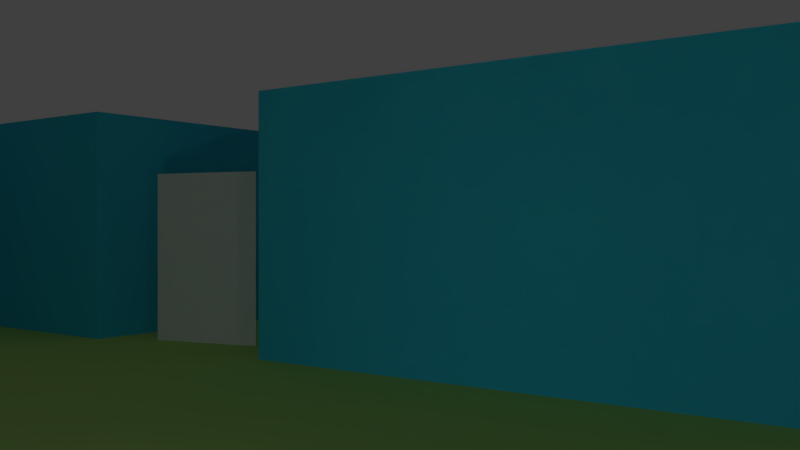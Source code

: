 # Source: level1.blend  (saved by Blender 2.78.0; exported with 4.5.12 LTS)
import bpy
from mathutils import Matrix  # noqa: F401  (used for matrix-valued properties, if any)

bpy.ops.wm.read_factory_settings(use_empty=True)
scene = bpy.context.scene
scene.name = 'Scene'

# ---- collections
col_collection_1 = bpy.data.collections.new('Collection 1'); scene.collection.children.link(col_collection_1)
col_collection_2 = bpy.data.collections.new('Collection 2'); scene.collection.children.link(col_collection_2)
col_collection_2.hide_render = True
col_collection_2.hide_viewport = True

# ---- materials (node trees are filled in below, after node groups)
mat_female_zombie_material = bpy.data.materials.new('female_zombie_material')
mat_female_zombie_material.alpha_threshold = 0.0
mat_female_zombie_material.use_transparent_shadow = False
mat_female_zombie_material.roughness = 0.5
mat_male_zombie_material = bpy.data.materials.new('male_zombie_material')
mat_male_zombie_material.alpha_threshold = 0.0
mat_male_zombie_material.use_transparent_shadow = False
mat_male_zombie_material.roughness = 0.5
mat_floor_outside = bpy.data.materials.new('floor_outside')
mat_floor_outside.alpha_threshold = 0.0
mat_floor_outside.use_transparent_shadow = False
mat_floor_outside.diffuse_color = (0.07324, 0.07324, 0.07324, 1.0)
mat_floor_outside.specular_color = (0.0, 0.0, 0.0)
mat_floor_outside.roughness = 0.5
mat_walls = bpy.data.materials.new('walls')
mat_walls.alpha_threshold = 0.0
mat_walls.use_transparent_shadow = False
mat_walls.diffuse_color = (0.04233, 0.5599, 0.8, 1.0)
mat_walls.specular_color = (0.02245, 0.02245, 0.02245)
mat_walls.roughness = 0.5
mat_floor_inside = bpy.data.materials.new('floor_inside')
mat_floor_inside.alpha_threshold = 0.0
mat_floor_inside.use_transparent_shadow = False
mat_floor_inside.diffuse_color = (0.502, 0.8, 0.2031, 1.0)
mat_floor_inside.specular_color = (0.01078, 0.01078, 0.01078)
mat_floor_inside.roughness = 0.5

# ---- material node trees

# ---- world
world_world = bpy.data.worlds.new('World'); scene.world = world_world
world_world.color = (0.05088, 0.05088, 0.05088)
world_world.use_sun_shadow = False
world_world.sun_shadow_jitter_overblur = 0.0
world_world.cycles.sampling_method = 'MANUAL'

# ---- cameras
cam_camera_001 = bpy.data.cameras.new('Camera.001')
cam_camera_001.clip_end = 100.0
cam_camera_001.lens = 35.0
cam_camera_001.sensor_width = 32.0
cam_camera_001.sensor_height = 18.0
cam_camera_001.display_size = 2.0
cam_camera_001.dof.focus_distance = 0.0
cam_camera_001.dof.aperture_fstop = 128.0
cam_camera_001.dof.aperture_blades = 6

# ---- lights
light_point_005 = bpy.data.lights.new('Point.005', 'POINT')
light_point_005.transmission_factor = 0.0
light_point_005.energy = 100.0
light_point_005.shadow_buffer_clip_start = 0.5
light_point_005.shadow_soft_size = 0.1
light_point_005.shadow_maximum_resolution = 0.006
light_point_005.use_absolute_resolution = True
light_point_004 = bpy.data.lights.new('Point.004', 'POINT')
light_point_004.transmission_factor = 0.0
light_point_004.energy = 100.0
light_point_004.shadow_buffer_clip_start = 0.5
light_point_004.shadow_soft_size = 0.1
light_point_004.shadow_maximum_resolution = 0.006
light_point_004.use_absolute_resolution = True
light_point_003 = bpy.data.lights.new('Point.003', 'POINT')
light_point_003.transmission_factor = 0.0
light_point_003.energy = 100.0
light_point_003.shadow_buffer_clip_start = 0.5
light_point_003.shadow_soft_size = 0.1
light_point_003.shadow_maximum_resolution = 0.006
light_point_003.use_absolute_resolution = True
light_point_002 = bpy.data.lights.new('Point.002', 'POINT')
light_point_002.transmission_factor = 0.0
light_point_002.energy = 100.0
light_point_002.shadow_buffer_clip_start = 0.5
light_point_002.shadow_soft_size = 0.1
light_point_002.shadow_maximum_resolution = 0.006
light_point_002.use_absolute_resolution = True
light_point_001 = bpy.data.lights.new('Point.001', 'POINT')
light_point_001.transmission_factor = 0.0
light_point_001.energy = 100.0
light_point_001.shadow_buffer_clip_start = 0.5
light_point_001.shadow_soft_size = 0.1
light_point_001.shadow_maximum_resolution = 0.006
light_point_001.use_absolute_resolution = True
light_point = bpy.data.lights.new('Point', 'POINT')
light_point.transmission_factor = 0.0
light_point.energy = 100.0
light_point.shadow_buffer_clip_start = 0.5
light_point.shadow_soft_size = 0.1
light_point.shadow_maximum_resolution = 0.006
light_point.use_absolute_resolution = True

# ---- meshes
me_female_zombie_mesh = bpy.data.meshes.new('female_zombie_mesh')
me_female_zombie_mesh.from_pydata([(-1.0, -1.0, 0.0), (1.0, -1.0, 0.0), (-1.0, 0.4853, 4.409e-08), (1.0, 0.4853, 4.409e-08)], [], [(0, 1, 3, 2)])
_uv = me_female_zombie_mesh.uv_layers.new(name='UVMap')
_uv.uv.foreach_set('vector', [0.0, 0.0, 1.0, 0.0, 1.0, 1.0, 0.0, 1.0])
me_female_zombie_mesh.materials.append(mat_female_zombie_material)
me_female_zombie_mesh.use_remesh_preserve_volume = False
me_female_zombie_mesh.use_remesh_preserve_attributes = False
me_female_zombie_mesh.use_mirror_vertex_groups = False
me_female_zombie_mesh.update()
me_male_zombie_mesh = bpy.data.meshes.new('male_zombie_mesh')
me_male_zombie_mesh.from_pydata([(-1.0, -1.0, 0.0), (1.0, -1.0, 0.0), (-1.0, 0.4853, 4.409e-08), (1.0, 0.4853, 4.409e-08)], [], [(0, 1, 3, 2)])
_uv = me_male_zombie_mesh.uv_layers.new(name='UVMap')
_uv.uv.foreach_set('vector', [0.0, 0.0, 1.0, 0.0, 1.0, 1.0, 0.0, 1.0])
me_male_zombie_mesh.materials.append(mat_male_zombie_material)
me_male_zombie_mesh.use_remesh_preserve_volume = False
me_male_zombie_mesh.use_remesh_preserve_attributes = False
me_male_zombie_mesh.use_mirror_vertex_groups = False
me_male_zombie_mesh.update()
me_grid_001 = bpy.data.meshes.new('Grid.001')
me_grid_001.from_pydata([(12.0, -26.0, 0.0), (14.0, -26.0, 0.0), (16.0, -26.0, 0.0), (18.0, -26.0, 0.0), (20.0, -26.0, 0.0), (22.0, -26.0, 0.0), (24.0, -26.0, 0.0), (12.0, -24.0, 0.0), (14.0, -24.0, 0.0), (16.0, -24.0, 0.0), (18.0, -24.0, 0.0), (20.0, -24.0, 0.0), (22.0, -24.0, 0.0), (24.0, -24.0, 0.0), (12.0, -22.0, 0.0), (14.0, -22.0, 0.0), (16.0, -22.0, 0.0), (18.0, -22.0, 0.0), (20.0, -22.0, 0.0), (22.0, -22.0, 0.0), (24.0, -22.0, 0.0), (12.0, -20.0, 0.0), (14.0, -20.0, 0.0), (16.0, -20.0, 0.0), (18.0, -20.0, 0.0), (20.0, -20.0, 0.0), (22.0, -20.0, 0.0), (24.0, -20.0, 0.0), (12.0, -18.0, 0.0), (14.0, -18.0, 0.0), (16.0, -18.0, 0.0), (18.0, -18.0, 0.0), (20.0, -18.0, 0.0), (22.0, -18.0, 0.0), (24.0, -18.0, 0.0), (-42.0, -16.0, 0.0), (-40.0, -16.0, 0.0), (-38.0, -16.0, 0.0), (-36.0, -16.0, 0.0), (-34.0, -16.0, 0.0), (-32.0, -16.0, 0.0), (12.0, -16.0, 0.0), (14.0, -16.0, 0.0), (16.0, -16.0, 0.0), (18.0, -16.0, 0.0), (20.0, -16.0, 0.0), (22.0, -16.0, 0.0), (24.0, -16.0, 0.0), (-42.0, -14.0, 0.0), (-40.0, -14.0, 0.0), (-38.0, -14.0, 0.0), (-36.0, -14.0, 0.0), (-34.0, -14.0, 0.0), (-32.0, -14.0, 0.0), (16.0, -14.0, 0.0), (18.0, -14.0, 0.0), (20.0, -14.0, 0.0), (-42.0, -12.0, 0.0), (-40.0, -12.0, 0.0), (-38.0, -12.0, 0.0), (-36.0, -12.0, 0.0), (-34.0, -12.0, 0.0), (-32.0, -12.0, 0.0), (-6.0, -12.0, 0.0), (-4.0, -12.0, 0.0), (-2.0, -12.0, 0.0), (2.082e-08, -12.0, 0.0), (2.0, -12.0, 0.0), (4.0, -12.0, 0.0), (6.0, -12.0, 0.0), (16.0, -12.0, 0.0), (18.0, -12.0, 0.0), (20.0, -12.0, 0.0), (-42.0, -10.0, 0.0), (-40.0, -10.0, 0.0), (-38.0, -10.0, 0.0), (-36.0, -10.0, 0.0), (-34.0, -10.0, 0.0), (-32.0, -10.0, 0.0), (-6.0, -10.0, 0.0), (-4.0, -10.0, 0.0), (-2.0, -10.0, 0.0), (2.082e-08, -10.0, 0.0), (2.0, -10.0, 0.0), (4.0, -10.0, 0.0), (6.0, -10.0, 0.0), (16.0, -10.0, 0.0), (18.0, -10.0, 0.0), (20.0, -10.0, 0.0), (-42.0, -8.0, 0.0), (-40.0, -8.0, 0.0), (-38.0, -8.0, 0.0), (-36.0, -8.0, 0.0), (-34.0, -8.0, 0.0), (-32.0, -8.0, 0.0), (-30.0, -8.0, 0.0), (-28.0, -8.0, 0.0), (-26.0, -8.0, 0.0), (-24.0, -8.0, 0.0), (-22.0, -8.0, 0.0), (-20.0, -8.0, 0.0), (-18.0, -8.0, 0.0), (-16.0, -8.0, 0.0), (-14.0, -8.0, 0.0), (-12.0, -8.0, 0.0), (-10.0, -8.0, 0.0), (-8.0, -8.0, 0.0), (-6.0, -8.0, 0.0), (-4.0, -8.0, 0.0), (-2.0, -8.0, 0.0), (2.082e-08, -8.0, 0.0), (2.0, -8.0, 0.0), (4.0, -8.0, 0.0), (6.0, -8.0, 0.0), (8.0, -8.0, 0.0), (10.0, -8.0, 0.0), (12.0, -8.0, 0.0), (14.0, -8.0, 0.0), (16.0, -8.0, 0.0), (18.0, -8.0, 0.0), (20.0, -8.0, 0.0), (-42.0, -6.0, 0.0), (-40.0, -6.0, 0.0), (-38.0, -6.0, 0.0), (-36.0, -6.0, 0.0), (-34.0, -6.0, 0.0), (-32.0, -6.0, 0.0), (-30.0, -6.0, 0.0), (-28.0, -6.0, 0.0), (-26.0, -6.0, 0.0), (-24.0, -6.0, 0.0), (-22.0, -6.0, 0.0), (-20.0, -6.0, 0.0), (-18.0, -6.0, 0.0), (-16.0, -6.0, 0.0), (-14.0, -6.0, 0.0), (-12.0, -6.0, 0.0), (-10.0, -6.0, 0.0), (-8.0, -6.0, 0.0), (-6.0, -6.0, 0.0), (-4.0, -6.0, 0.0), (-2.0, -6.0, 0.0), (2.082e-08, -6.0, 0.0), (2.0, -6.0, 0.0), (4.0, -6.0, 0.0), (6.0, -6.0, 0.0), (8.0, -6.0, 0.0), (10.0, -6.0, 0.0), (12.0, -6.0, 0.0), (14.0, -6.0, 0.0), (16.0, -6.0, 0.0), (18.0, -6.0, 0.0), (20.0, -6.0, 0.0), (-42.0, -4.0, 0.0), (-40.0, -4.0, 0.0), (-38.0, -4.0, 0.0), (-36.0, -4.0, 0.0), (-34.0, -4.0, 0.0), (-32.0, -4.0, 0.0), (-30.0, -4.0, 0.0), (-28.0, -4.0, 0.0), (-26.0, -4.0, 0.0), (-24.0, -4.0, 0.0), (-22.0, -4.0, 0.0), (-20.0, -4.0, 0.0), (-18.0, -4.0, 0.0), (-16.0, -4.0, 0.0), (-14.0, -4.0, 0.0), (-12.0, -4.0, 0.0), (-10.0, -4.0, 0.0), (-8.0, -4.0, 0.0), (-6.0, -4.0, 0.0), (-4.0, -4.0, 0.0), (-2.0, -4.0, 0.0), (2.082e-08, -4.0, 0.0), (2.0, -4.0, 0.0), (4.0, -4.0, 0.0), (6.0, -4.0, 0.0), (8.0, -4.0, 0.0), (10.0, -4.0, 0.0), (12.0, -4.0, 0.0), (14.0, -4.0, 0.0), (16.0, -4.0, 0.0), (18.0, -4.0, 0.0), (20.0, -4.0, 0.0), (-42.0, -2.0, 0.0), (-40.0, -2.0, 0.0), (-38.0, -2.0, 0.0), (-36.0, -2.0, 0.0), (-34.0, -2.0, 0.0), (-32.0, -2.0, 0.0), (-22.0, -2.0, 0.0), (-20.0, -2.0, 0.0), (-18.0, -2.0, 0.0), (-6.0, -2.0, 0.0), (-4.0, -2.0, 0.0), (-2.0, -2.0, 0.0), (2.082e-08, -2.0, 0.0), (2.0, -2.0, 0.0), (4.0, -2.0, 0.0), (6.0, -2.0, 0.0), (-42.0, 1.185e-06, 0.0), (-40.0, 1.185e-06, 0.0), (-38.0, 1.185e-06, 0.0), (-36.0, 1.185e-06, 0.0), (-34.0, 1.185e-06, 0.0), (-32.0, 1.185e-06, 0.0), (-22.0, 1.185e-06, 0.0), (-20.0, 1.185e-06, 0.0), (-18.0, 1.185e-06, 0.0), (-6.0, 1.185e-06, 0.0), (-4.0, 1.185e-06, 0.0), (-2.0, 1.185e-06, 0.0), (2.082e-08, 1.185e-06, 0.0), (2.0, 1.185e-06, 0.0), (4.0, 1.185e-06, 0.0), (6.0, 1.185e-06, 0.0), (26.0, 1.185e-06, 0.0), (28.0, 1.185e-06, 0.0), (30.0, 1.185e-06, 0.0), (-42.0, 2.0, 0.0), (-40.0, 2.0, 0.0), (-38.0, 2.0, 0.0), (-36.0, 2.0, 0.0), (-34.0, 2.0, 0.0), (-32.0, 2.0, 0.0), (-22.0, 2.0, 0.0), (-20.0, 2.0, 0.0), (-18.0, 2.0, 0.0), (-6.0, 2.0, 0.0), (-4.0, 2.0, 0.0), (-2.0, 2.0, 0.0), (2.082e-08, 2.0, 0.0), (2.0, 2.0, 0.0), (4.0, 2.0, 0.0), (6.0, 2.0, 0.0), (26.0, 2.0, 0.0), (28.0, 2.0, 0.0), (30.0, 2.0, 0.0), (32.0, 2.0, 0.0), (34.0, 2.0, 0.0), (-22.0, 4.0, 0.0), (-20.0, 4.0, 0.0), (-18.0, 4.0, 0.0), (-16.0, 4.0, 0.0), (-14.0, 4.0, 0.0), (-12.0, 4.0, 0.0), (-10.0, 4.0, 0.0), (-8.0, 4.0, 0.0), (-6.0, 4.0, 0.0), (-4.0, 4.0, 0.0), (-2.0, 4.0, 0.0), (2.082e-08, 4.0, 0.0), (2.0, 4.0, 0.0), (4.0, 4.0, 0.0), (6.0, 4.0, 0.0), (8.0, 4.0, 0.0), (10.0, 4.0, 0.0), (12.0, 4.0, 0.0), (14.0, 4.0, 0.0), (16.0, 4.0, 0.0), (18.0, 4.0, 0.0), (20.0, 4.0, 0.0), (22.0, 4.0, 0.0), (24.0, 4.0, 0.0), (26.0, 4.0, 0.0), (28.0, 4.0, 0.0), (30.0, 4.0, 0.0), (32.0, 4.0, 0.0), (34.0, 4.0, 0.0), (-22.0, 6.0, 0.0), (-20.0, 6.0, 0.0), (-18.0, 6.0, 0.0), (-16.0, 6.0, 0.0), (-14.0, 6.0, 0.0), (-12.0, 6.0, 0.0), (-10.0, 6.0, 0.0), (-8.0, 6.0, 0.0), (-6.0, 6.0, 0.0), (-4.0, 6.0, 0.0), (-2.0, 6.0, 0.0), (2.082e-08, 6.0, 0.0), (2.0, 6.0, 0.0), (4.0, 6.0, 0.0), (6.0, 6.0, 0.0), (8.0, 6.0, 0.0), (10.0, 6.0, 0.0), (12.0, 6.0, 0.0), (14.0, 6.0, 0.0), (16.0, 6.0, 0.0), (18.0, 6.0, 0.0), (20.0, 6.0, 0.0), (22.0, 6.0, 0.0), (24.0, 6.0, 0.0), (26.0, 6.0, 0.0), (28.0, 6.0, 0.0), (30.0, 6.0, 0.0), (32.0, 6.0, 0.0), (34.0, 6.0, 0.0), (-22.0, 8.0, 0.0), (-20.0, 8.0, 0.0), (-18.0, 8.0, 0.0), (-16.0, 8.0, 0.0), (-14.0, 8.0, 0.0), (-12.0, 8.0, 0.0), (-10.0, 8.0, 0.0), (-8.0, 8.0, 0.0), (-6.0, 8.0, 0.0), (-4.0, 8.0, 0.0), (-2.0, 8.0, 0.0), (2.082e-08, 8.0, 0.0), (2.0, 8.0, 0.0), (4.0, 8.0, 0.0), (6.0, 8.0, 0.0), (8.0, 8.0, 0.0), (10.0, 8.0, 0.0), (12.0, 8.0, 0.0), (14.0, 8.0, 0.0), (16.0, 8.0, 0.0), (18.0, 8.0, 0.0), (20.0, 8.0, 0.0), (22.0, 8.0, 0.0), (24.0, 8.0, 0.0), (26.0, 8.0, 0.0), (28.0, 8.0, 0.0), (30.0, 8.0, 0.0), (32.0, 8.0, 0.0), (34.0, 8.0, 0.0), (-6.0, 10.0, 0.0), (-4.0, 10.0, 0.0), (-2.0, 10.0, 0.0), (2.082e-08, 10.0, 0.0), (2.0, 10.0, 0.0), (4.0, 10.0, 0.0), (6.0, 10.0, 0.0), (28.0, 10.0, 0.0), (30.0, 10.0, 0.0), (32.0, 10.0, 0.0), (34.0, 10.0, 0.0), (-6.0, 12.0, 0.0), (-4.0, 12.0, 0.0), (-2.0, 12.0, 0.0), (2.082e-08, 12.0, 0.0), (2.0, 12.0, 0.0), (4.0, 12.0, 0.0), (6.0, 12.0, 0.0), (28.0, 12.0, 0.0), (30.0, 12.0, 0.0), (32.0, 12.0, 0.0), (34.0, 12.0, 0.0), (-2.0, 14.0, 0.0), (2.082e-08, 14.0, 0.0), (2.0, 14.0, 0.0), (28.0, 14.0, 0.0), (30.0, 14.0, 0.0), (32.0, 14.0, 0.0), (34.0, 14.0, 0.0), (-2.0, 16.0, 0.0), (2.082e-08, 16.0, 0.0), (2.0, 16.0, 0.0), (28.0, 16.0, 0.0), (30.0, 16.0, 0.0), (32.0, 16.0, 0.0), (34.0, 16.0, 0.0), (-2.0, 18.0, 0.0), (2.082e-08, 18.0, 0.0), (2.0, 18.0, 0.0), (-8.0, 20.0, 0.0), (-6.0, 20.0, 0.0), (-4.0, 20.0, 0.0), (-2.0, 20.0, 0.0), (2.082e-08, 20.0, 0.0), (2.0, 20.0, 0.0), (4.0, 20.0, 0.0), (6.0, 20.0, 0.0), (-8.0, 22.0, 0.0), (-6.0, 22.0, 0.0), (-4.0, 22.0, 0.0), (-2.0, 22.0, 0.0), (2.082e-08, 22.0, 0.0), (2.0, 22.0, 0.0), (4.0, 22.0, 0.0), (6.0, 22.0, 0.0), (-8.0, 24.0, 0.0), (-6.0, 24.0, 0.0), (-4.0, 24.0, 0.0), (-2.0, 24.0, 0.0), (2.082e-08, 24.0, 0.0), (2.0, 24.0, 0.0), (4.0, 24.0, 0.0), (6.0, 24.0, 0.0), (8.0, 24.0, 0.0), (-8.0, 26.0, 0.0), (-6.0, 26.0, 0.0), (-4.0, 26.0, 0.0), (-2.0, 26.0, 0.0), (2.082e-08, 26.0, 0.0), (2.0, 26.0, 0.0), (4.0, 26.0, 0.0), (6.0, 26.0, 0.0), (8.0, 26.0, 0.0), (-8.0, 28.0, 0.0), (-6.0, 28.0, 0.0), (-4.0, 28.0, 0.0), (-2.0, 28.0, 0.0), (2.082e-08, 28.0, 0.0), (2.0, 28.0, 0.0), (4.0, 28.0, 0.0), (6.0, 28.0, 0.0), (8.0, 28.0, 0.0), (-8.0, 30.0, 0.0), (-6.0, 30.0, 0.0), (-4.0, 30.0, 0.0), (-2.0, 30.0, 0.0), (2.082e-08, 30.0, 0.0), (2.0, 30.0, 0.0), (4.0, 30.0, 0.0), (6.0, 30.0, 0.0), (8.0, 30.0, 0.0), (12.0, -26.0, 4.0), (14.0, -26.0, 4.0), (16.0, -26.0, 4.0), (18.0, -26.0, 4.0), (20.0, -26.0, 4.0), (22.0, -26.0, 4.0), (24.0, -26.0, 4.0), (12.0, -24.0, 4.0), (24.0, -24.0, 4.0), (12.0, -22.0, 4.0), (24.0, -22.0, 4.0), (12.0, -20.0, 4.0), (24.0, -20.0, 4.0), (12.0, -18.0, 4.0), (24.0, -18.0, 4.0), (-42.0, -16.0, 4.0), (-40.0, -16.0, 4.0), (-38.0, -16.0, 4.0), (-36.0, -16.0, 4.0), (-34.0, -16.0, 4.0), (-32.0, -16.0, 4.0), (12.0, -16.0, 4.0), (14.0, -16.0, 4.0), (16.0, -16.0, 4.0), (20.0, -16.0, 4.0), (22.0, -16.0, 4.0), (24.0, -16.0, 4.0), (-42.0, -14.0, 4.0), (-32.0, -14.0, 4.0), (16.0, -14.0, 4.0), (20.0, -14.0, 4.0), (-42.0, -12.0, 4.0), (-32.0, -12.0, 4.0), (-6.0, -12.0, 4.0), (-4.0, -12.0, 4.0), (-2.0, -12.0, 4.0), (2.082e-08, -12.0, 4.0), (2.0, -12.0, 4.0), (4.0, -12.0, 4.0), (6.0, -12.0, 4.0), (16.0, -12.0, 4.0), (20.0, -12.0, 4.0), (-42.0, -10.0, 4.0), (-32.0, -10.0, 4.0), (-6.0, -10.0, 4.0), (6.0, -10.0, 4.0), (16.0, -10.0, 4.0), (20.0, -10.0, 4.0), (-42.0, -8.0, 4.0), (-32.0, -8.0, 4.0), (-30.0, -8.0, 4.0), (-28.0, -8.0, 4.0), (-26.0, -8.0, 4.0), (-24.0, -8.0, 4.0), (-22.0, -8.0, 4.0), (-20.0, -8.0, 4.0), (-18.0, -8.0, 4.0), (-16.0, -8.0, 4.0), (-14.0, -8.0, 4.0), (-12.0, -8.0, 4.0), (-10.0, -8.0, 4.0), (-8.0, -8.0, 4.0), (-6.0, -8.0, 4.0), (6.0, -8.0, 4.0), (8.0, -8.0, 4.0), (10.0, -8.0, 4.0), (12.0, -8.0, 4.0), (14.0, -8.0, 4.0), (16.0, -8.0, 4.0), (20.0, -8.0, 4.0), (-42.0, -6.0, 4.0), (20.0, -6.0, 4.0), (-42.0, -4.0, 4.0), (-32.0, -4.0, 4.0), (-30.0, -4.0, 4.0), (-28.0, -4.0, 4.0), (-26.0, -4.0, 4.0), (-24.0, -4.0, 4.0), (-22.0, -4.0, 4.0), (-18.0, -4.0, 4.0), (-16.0, -4.0, 4.0), (-14.0, -4.0, 4.0), (-12.0, -4.0, 4.0), (-10.0, -4.0, 4.0), (-8.0, -4.0, 4.0), (-6.0, -4.0, 4.0), (6.0, -4.0, 4.0), (8.0, -4.0, 4.0), (10.0, -4.0, 4.0), (12.0, -4.0, 4.0), (14.0, -4.0, 4.0), (16.0, -4.0, 4.0), (18.0, -4.0, 4.0), (20.0, -4.0, 4.0), (-42.0, -2.0, 4.0), (-32.0, -2.0, 4.0), (-22.0, -2.0, 4.0), (-18.0, -2.0, 4.0), (-6.0, -2.0, 4.0), (6.0, -2.0, 4.0), (-42.0, 1.185e-06, 4.0), (-32.0, 1.185e-06, 4.0), (-22.0, 1.185e-06, 4.0), (-18.0, 1.185e-06, 4.0), (-6.0, 1.185e-06, 4.0), (6.0, 1.185e-06, 4.0), (26.0, 1.185e-06, 4.0), (28.0, 1.185e-06, 4.0), (30.0, 1.185e-06, 4.0), (-42.0, 2.0, 4.0), (-40.0, 2.0, 4.0), (-38.0, 2.0, 4.0), (-36.0, 2.0, 4.0), (-34.0, 2.0, 4.0), (-32.0, 2.0, 4.0), (-22.0, 2.0, 4.0), (-18.0, 2.0, 4.0), (-6.0, 2.0, 4.0), (6.0, 2.0, 4.0), (26.0, 2.0, 4.0), (30.0, 2.0, 4.0), (32.0, 2.0, 4.0), (34.0, 2.0, 4.0), (-22.0, 4.0, 4.0), (-18.0, 4.0, 4.0), (-16.0, 4.0, 4.0), (-14.0, 4.0, 4.0), (-12.0, 4.0, 4.0), (-10.0, 4.0, 4.0), (-8.0, 4.0, 4.0), (-6.0, 4.0, 4.0), (6.0, 4.0, 4.0), (8.0, 4.0, 4.0), (10.0, 4.0, 4.0), (12.0, 4.0, 4.0), (14.0, 4.0, 4.0), (16.0, 4.0, 4.0), (18.0, 4.0, 4.0), (20.0, 4.0, 4.0), (22.0, 4.0, 4.0), (24.0, 4.0, 4.0), (26.0, 4.0, 4.0), (34.0, 4.0, 4.0), (-22.0, 6.0, 4.0), (34.0, 6.0, 4.0), (-22.0, 8.0, 4.0), (-20.0, 8.0, 4.0), (-18.0, 8.0, 4.0), (-16.0, 8.0, 4.0), (-14.0, 8.0, 4.0), (-12.0, 8.0, 4.0), (-10.0, 8.0, 4.0), (-8.0, 8.0, 4.0), (-6.0, 8.0, 4.0), (6.0, 8.0, 4.0), (8.0, 8.0, 4.0), (10.0, 8.0, 4.0), (12.0, 8.0, 4.0), (14.0, 8.0, 4.0), (16.0, 8.0, 4.0), (18.0, 8.0, 4.0), (20.0, 8.0, 4.0), (22.0, 8.0, 4.0), (24.0, 8.0, 4.0), (26.0, 8.0, 4.0), (28.0, 8.0, 4.0), (34.0, 8.0, 4.0), (-6.0, 10.0, 4.0), (6.0, 10.0, 4.0), (28.0, 10.0, 4.0), (34.0, 10.0, 4.0), (-6.0, 12.0, 4.0), (-4.0, 12.0, 4.0), (-2.0, 12.0, 4.0), (2.0, 12.0, 4.0), (4.0, 12.0, 4.0), (6.0, 12.0, 4.0), (28.0, 12.0, 4.0), (34.0, 12.0, 4.0), (-2.0, 14.0, 4.0), (2.0, 14.0, 4.0), (28.0, 14.0, 4.0), (34.0, 14.0, 4.0), (-2.0, 16.0, 4.0), (2.0, 16.0, 4.0), (28.0, 16.0, 4.0), (30.0, 16.0, 4.0), (32.0, 16.0, 4.0), (34.0, 16.0, 4.0), (-2.0, 18.0, 4.0), (2.0, 18.0, 4.0), (-8.0, 20.0, 4.0), (-6.0, 20.0, 4.0), (-4.0, 20.0, 4.0), (-2.0, 20.0, 4.0), (2.0, 20.0, 4.0), (4.0, 20.0, 4.0), (6.0, 20.0, 4.0), (-8.0, 22.0, 4.0), (6.0, 22.0, 4.0), (-8.0, 24.0, 4.0), (6.0, 24.0, 4.0), (8.0, 24.0, 4.0), (-8.0, 26.0, 4.0), (8.0, 26.0, 4.0), (-8.0, 28.0, 4.0), (8.0, 28.0, 4.0), (-8.0, 30.0, 4.0), (-6.0, 30.0, 4.0), (-4.0, 30.0, 4.0), (-2.0, 30.0, 4.0), (2.082e-08, 30.0, 4.0), (2.0, 30.0, 4.0), (4.0, 30.0, 4.0), (6.0, 30.0, 4.0), (8.0, 30.0, 4.0)], [], [(0, 1, 8, 7), (1, 2, 9, 8), (2, 3, 10, 9), (3, 4, 11, 10), (4, 5, 12, 11), (5, 6, 13, 12), (7, 8, 15, 14), (8, 9, 16, 15), (9, 10, 17, 16), (10, 11, 18, 17), (11, 12, 19, 18), (12, 13, 20, 19), (14, 15, 22, 21), (15, 16, 23, 22), (16, 17, 24, 23), (17, 18, 25, 24), (18, 19, 26, 25), (19, 20, 27, 26), (21, 22, 29, 28), (22, 23, 30, 29), (23, 24, 31, 30), (24, 25, 32, 31), (25, 26, 33, 32), (26, 27, 34, 33), (28, 29, 42, 41), (29, 30, 43, 42), (30, 31, 44, 43), (31, 32, 45, 44), (32, 33, 46, 45), (33, 34, 47, 46), (35, 36, 49, 48), (36, 37, 50, 49), (37, 38, 51, 50), (38, 39, 52, 51), (39, 40, 53, 52), (43, 44, 55, 54), (44, 45, 56, 55), (48, 49, 58, 57), (49, 50, 59, 58), (50, 51, 60, 59), (51, 52, 61, 60), (52, 53, 62, 61), (54, 55, 71, 70), (55, 56, 72, 71), (57, 58, 74, 73), (58, 59, 75, 74), (59, 60, 76, 75), (60, 61, 77, 76), (61, 62, 78, 77), (63, 64, 80, 79), (64, 65, 81, 80), (65, 66, 82, 81), (66, 67, 83, 82), (67, 68, 84, 83), (68, 69, 85, 84), (70, 71, 87, 86), (71, 72, 88, 87), (73, 74, 90, 89), (74, 75, 91, 90), (75, 76, 92, 91), (76, 77, 93, 92), (77, 78, 94, 93), (79, 80, 108, 107), (80, 81, 109, 108), (81, 82, 110, 109), (82, 83, 111, 110), (83, 84, 112, 111), (84, 85, 113, 112), (86, 87, 119, 118), (87, 88, 120, 119), (89, 90, 122, 121), (90, 91, 123, 122), (91, 92, 124, 123), (92, 93, 125, 124), (93, 94, 126, 125), (94, 95, 127, 126), (95, 96, 128, 127), (96, 97, 129, 128), (97, 98, 130, 129), (98, 99, 131, 130), (99, 100, 132, 131), (100, 101, 133, 132), (101, 102, 134, 133), (102, 103, 135, 134), (103, 104, 136, 135), (104, 105, 137, 136), (105, 106, 138, 137), (106, 107, 139, 138), (107, 108, 140, 139), (108, 109, 141, 140), (109, 110, 142, 141), (110, 111, 143, 142), (111, 112, 144, 143), (112, 113, 145, 144), (113, 114, 146, 145), (114, 115, 147, 146), (115, 116, 148, 147), (116, 117, 149, 148), (117, 118, 150, 149), (118, 119, 151, 150), (119, 120, 152, 151), (121, 122, 154, 153), (122, 123, 155, 154), (123, 124, 156, 155), (124, 125, 157, 156), (125, 126, 158, 157), (126, 127, 159, 158), (127, 128, 160, 159), (128, 129, 161, 160), (129, 130, 162, 161), (130, 131, 163, 162), (131, 132, 164, 163), (132, 133, 165, 164), (133, 134, 166, 165), (134, 135, 167, 166), (135, 136, 168, 167), (136, 137, 169, 168), (137, 138, 170, 169), (138, 139, 171, 170), (139, 140, 172, 171), (140, 141, 173, 172), (141, 142, 174, 173), (142, 143, 175, 174), (143, 144, 176, 175), (144, 145, 177, 176), (145, 146, 178, 177), (146, 147, 179, 178), (147, 148, 180, 179), (148, 149, 181, 180), (149, 150, 182, 181), (150, 151, 183, 182), (151, 152, 184, 183), (153, 154, 186, 185), (154, 155, 187, 186), (155, 156, 188, 187), (156, 157, 189, 188), (157, 158, 190, 189), (163, 164, 192, 191), (164, 165, 193, 192), (171, 172, 195, 194), (172, 173, 196, 195), (173, 174, 197, 196), (174, 175, 198, 197), (175, 176, 199, 198), (176, 177, 200, 199), (185, 186, 202, 201), (186, 187, 203, 202), (187, 188, 204, 203), (188, 189, 205, 204), (189, 190, 206, 205), (191, 192, 208, 207), (192, 193, 209, 208), (194, 195, 211, 210), (195, 196, 212, 211), (196, 197, 213, 212), (197, 198, 214, 213), (198, 199, 215, 214), (199, 200, 216, 215), (201, 202, 221, 220), (202, 203, 222, 221), (203, 204, 223, 222), (204, 205, 224, 223), (205, 206, 225, 224), (207, 208, 227, 226), (208, 209, 228, 227), (210, 211, 230, 229), (211, 212, 231, 230), (212, 213, 232, 231), (213, 214, 233, 232), (214, 215, 234, 233), (215, 216, 235, 234), (217, 218, 237, 236), (218, 219, 238, 237), (226, 227, 242, 241), (227, 228, 243, 242), (229, 230, 250, 249), (230, 231, 251, 250), (231, 232, 252, 251), (232, 233, 253, 252), (233, 234, 254, 253), (234, 235, 255, 254), (236, 237, 266, 265), (237, 238, 267, 266), (238, 239, 268, 267), (239, 240, 269, 268), (241, 242, 271, 270), (242, 243, 272, 271), (243, 244, 273, 272), (244, 245, 274, 273), (245, 246, 275, 274), (246, 247, 276, 275), (247, 248, 277, 276), (248, 249, 278, 277), (249, 250, 279, 278), (250, 251, 280, 279), (251, 252, 281, 280), (252, 253, 282, 281), (253, 254, 283, 282), (254, 255, 284, 283), (255, 256, 285, 284), (256, 257, 286, 285), (257, 258, 287, 286), (258, 259, 288, 287), (259, 260, 289, 288), (260, 261, 290, 289), (261, 262, 291, 290), (262, 263, 292, 291), (263, 264, 293, 292), (264, 265, 294, 293), (265, 266, 295, 294), (266, 267, 296, 295), (267, 268, 297, 296), (268, 269, 298, 297), (270, 271, 300, 299), (271, 272, 301, 300), (272, 273, 302, 301), (273, 274, 303, 302), (274, 275, 304, 303), (275, 276, 305, 304), (276, 277, 306, 305), (277, 278, 307, 306), (278, 279, 308, 307), (279, 280, 309, 308), (280, 281, 310, 309), (281, 282, 311, 310), (282, 283, 312, 311), (283, 284, 313, 312), (284, 285, 314, 313), (285, 286, 315, 314), (286, 287, 316, 315), (287, 288, 317, 316), (288, 289, 318, 317), (289, 290, 319, 318), (290, 291, 320, 319), (291, 292, 321, 320), (292, 293, 322, 321), (293, 294, 323, 322), (294, 295, 324, 323), (295, 296, 325, 324), (296, 297, 326, 325), (297, 298, 327, 326), (307, 308, 329, 328), (308, 309, 330, 329), (309, 310, 331, 330), (310, 311, 332, 331), (311, 312, 333, 332), (312, 313, 334, 333), (324, 325, 336, 335), (325, 326, 337, 336), (326, 327, 338, 337), (328, 329, 340, 339), (329, 330, 341, 340), (330, 331, 342, 341), (331, 332, 343, 342), (332, 333, 344, 343), (333, 334, 345, 344), (335, 336, 347, 346), (336, 337, 348, 347), (337, 338, 349, 348), (341, 342, 351, 350), (342, 343, 352, 351), (346, 347, 354, 353), (347, 348, 355, 354), (348, 349, 356, 355), (350, 351, 358, 357), (351, 352, 359, 358), (353, 354, 361, 360), (354, 355, 362, 361), (355, 356, 363, 362), (357, 358, 365, 364), (358, 359, 366, 365), (364, 365, 371, 370), (365, 366, 372, 371), (367, 368, 376, 375), (368, 369, 377, 376), (369, 370, 378, 377), (370, 371, 379, 378), (371, 372, 380, 379), (372, 373, 381, 380), (373, 374, 382, 381), (375, 376, 384, 383), (376, 377, 385, 384), (377, 378, 386, 385), (378, 379, 387, 386), (379, 380, 388, 387), (380, 381, 389, 388), (381, 382, 390, 389), (383, 384, 393, 392), (384, 385, 394, 393), (385, 386, 395, 394), (386, 387, 396, 395), (387, 388, 397, 396), (388, 389, 398, 397), (389, 390, 399, 398), (390, 391, 400, 399), (392, 393, 402, 401), (393, 394, 403, 402), (394, 395, 404, 403), (395, 396, 405, 404), (396, 397, 406, 405), (397, 398, 407, 406), (398, 399, 408, 407), (399, 400, 409, 408), (401, 402, 411, 410), (402, 403, 412, 411), (403, 404, 413, 412), (404, 405, 414, 413), (405, 406, 415, 414), (406, 407, 416, 415), (407, 408, 417, 416), (408, 409, 418, 417), (98, 97, 471, 472), (228, 243, 543, 535), (190, 206, 520, 514), (170, 169, 502, 503), (382, 390, 620, 618), (99, 98, 472, 473), (313, 334, 587, 573), (35, 48, 446, 434), (244, 243, 543, 544), (171, 170, 503, 504), (207, 226, 534, 521), (100, 99, 473, 474), (391, 390, 620, 621), (245, 244, 544, 545), (368, 367, 610, 611), (53, 62, 451, 447), (101, 100, 474, 475), (246, 245, 545, 546), (209, 228, 535, 522), (369, 368, 611, 612), (102, 101, 475, 476), (364, 370, 613, 608), (374, 382, 618, 616), (247, 246, 546, 547), (370, 369, 612, 613), (103, 102, 476, 477), (191, 207, 521, 515), (248, 247, 547, 548), (104, 103, 477, 478), (229, 249, 549, 536), (314, 313, 573, 574), (366, 372, 614, 609), (40, 53, 447, 439), (249, 248, 548, 549), (36, 35, 434, 435), (105, 104, 478, 479), (315, 314, 574, 575), (193, 209, 522, 516), (373, 372, 614, 615), (37, 36, 435, 436), (357, 364, 608, 602), (106, 105, 479, 480), (316, 315, 575, 576), (335, 346, 596, 588), (79, 107, 481, 463), (178, 177, 505, 506), (374, 373, 615, 616), (38, 37, 436, 437), (107, 106, 480, 481), (317, 316, 576, 577), (179, 178, 506, 507), (39, 38, 437, 438), (210, 229, 536, 523), (359, 366, 609, 603), (318, 317, 577, 578), (180, 179, 507, 508), (40, 39, 438, 439), (165, 193, 516, 498), (319, 318, 578, 579), (338, 349, 597, 589), (181, 180, 508, 509), (350, 357, 602, 598), (324, 335, 588, 584), (235, 255, 550, 537), (63, 79, 463, 452), (320, 319, 579, 580), (182, 181, 509, 510), (321, 320, 580, 581), (194, 210, 523, 517), (183, 182, 510, 511), (256, 255, 550, 551), (352, 359, 603, 599), (14, 21, 430, 428), (152, 184, 512, 490), (322, 321, 581, 582), (85, 113, 482, 464), (184, 183, 511, 512), (257, 256, 551, 552), (327, 338, 589, 585), (323, 322, 582, 583), (258, 257, 552, 553), (216, 235, 537, 524), (114, 113, 482, 483), (324, 323, 583, 584), (259, 258, 553, 554), (115, 114, 483, 484), (171, 194, 517, 504), (64, 63, 452, 453), (260, 259, 554, 555), (7, 14, 428, 426), (120, 152, 490, 488), (116, 115, 484, 485), (69, 85, 464, 458), (65, 64, 453, 454), (261, 260, 555, 556), (298, 327, 585, 563), (117, 116, 485, 486), (66, 65, 454, 455), (86, 118, 487, 465), (200, 216, 524, 518), (262, 261, 556, 557), (20, 27, 431, 429), (118, 117, 486, 487), (67, 66, 455, 456), (263, 262, 557, 558), (0, 7, 426, 419), (68, 67, 456, 457), (88, 120, 488, 466), (264, 263, 558, 559), (236, 265, 560, 538), (69, 68, 457, 458), (269, 298, 563, 561), (265, 264, 559, 560), (70, 86, 465, 459), (177, 200, 518, 505), (13, 20, 429, 427), (72, 88, 466, 460), (217, 236, 538, 525), (240, 269, 561, 541), (1, 0, 419, 420), (353, 360, 604, 600), (54, 70, 459, 448), (6, 13, 427, 425), (2, 1, 420, 421), (219, 238, 539, 527), (361, 360, 604, 605), (3, 2, 421, 422), (56, 72, 460, 449), (362, 361, 605, 606), (239, 238, 539, 540), (4, 3, 422, 423), (356, 363, 607, 601), (363, 362, 606, 607), (240, 239, 540, 541), (346, 353, 600, 596), (5, 4, 423, 424), (43, 54, 448, 442), (218, 217, 525, 526), (6, 5, 424, 425), (153, 185, 513, 491), (219, 218, 526, 527), (28, 41, 440, 432), (45, 56, 449, 443), (349, 356, 601, 597), (42, 41, 440, 441), (43, 42, 441, 442), (401, 410, 626, 624), (121, 153, 491, 489), (21, 28, 432, 430), (411, 410, 626, 627), (158, 190, 514, 492), (412, 411, 627, 628), (46, 45, 443, 444), (34, 47, 445, 433), (413, 412, 628, 629), (392, 401, 624, 622), (47, 46, 444, 445), (89, 121, 489, 467), (414, 413, 629, 630), (415, 414, 630, 631), (416, 415, 631, 632), (163, 191, 515, 497), (159, 158, 492, 493), (341, 350, 598, 592), (27, 34, 433, 431), (383, 392, 622, 619), (417, 416, 632, 633), (73, 89, 467, 461), (160, 159, 493, 494), (270, 299, 564, 562), (409, 418, 634, 625), (418, 417, 633, 634), (328, 339, 590, 586), (161, 160, 494, 495), (343, 352, 599, 593), (201, 220, 528, 519), (300, 299, 564, 565), (162, 161, 495, 496), (340, 339, 590, 591), (301, 300, 565, 566), (221, 220, 528, 529), (163, 162, 496, 497), (341, 340, 591, 592), (375, 383, 619, 617), (57, 73, 461, 450), (302, 301, 566, 567), (222, 221, 529, 530), (241, 270, 562, 542), (400, 409, 625, 623), (307, 328, 586, 572), (303, 302, 567, 568), (223, 222, 530, 531), (78, 94, 468, 462), (185, 201, 519, 513), (304, 303, 568, 569), (224, 223, 531, 532), (166, 165, 498, 499), (344, 343, 593, 594), (206, 225, 533, 520), (95, 94, 468, 469), (305, 304, 569, 570), (334, 345, 595, 587), (225, 224, 532, 533), (367, 375, 617, 610), (167, 166, 499, 500), (345, 344, 594, 595), (48, 57, 450, 446), (96, 95, 469, 470), (226, 241, 542, 534), (391, 400, 623, 621), (306, 305, 570, 571), (168, 167, 500, 501), (97, 96, 470, 471), (62, 78, 462, 451), (307, 306, 571, 572), (169, 168, 501, 502)])
me_grid_001.polygons.foreach_set('material_index', [2, 2, 2, 2, 2, 2, 2, 2, 2, 2, 2, 2, 2, 2, 2, 2, 2, 2, 2, 2, 2, 2, 2, 2, 2, 2, 2, 2, 2, 2, 2, 2, 2, 2, 2, 2, 2, 2, 2, 2, 2, 2, 2, 2, 2, 2, 2, 2, 2, 2, 2, 2, 2, 2, 2, 2, 2, 2, 2, 2, 2, 2, 2, 2, 2, 2, 2, 2, 2, 2, 2, 2, 2, 2, 2, 2, 2, 2, 2, 2, 2, 2, 2, 2, 2, 2, 2, 2, 2, 2, 2, 2, 2, 2, 2, 2, 2, 2, 2, 2, 2, 2, 2, 2, 2, 2, 2, 2, 2, 2, 2, 2, 2, 2, 2, 2, 2, 2, 2, 2, 2, 2, 2, 2, 2, 2, 2, 2, 2, 2, 2, 2, 2, 2, 2, 2, 2, 2, 2, 2, 2, 2, 2, 2, 2, 2, 2, 2, 2, 2, 2, 2, 2, 2, 2, 2, 2, 2, 2, 2, 2, 2, 2, 2, 2, 2, 2, 2, 2, 2, 2, 2, 2, 2, 2, 2, 2, 2, 2, 2, 2, 2, 2, 2, 2, 2, 2, 2, 2, 2, 2, 2, 2, 2, 2, 2, 2, 2, 2, 2, 2, 2, 2, 2, 2, 2, 2, 2, 2, 2, 2, 2, 2, 2, 2, 2, 2, 2, 2, 2, 2, 2, 2, 2, 2, 2, 2, 2, 2, 2, 2, 2, 2, 2, 2, 2, 2, 2, 2, 2, 2, 2, 2, 2, 2, 2, 2, 2, 2, 2, 2, 2, 2, 2, 2, 2, 2, 2, 2, 2, 2, 2, 2, 2, 2, 2, 2, 2, 2, 2, 2, 2, 2, 2, 2, 2, 2, 2, 2, 2, 2, 2, 2, 2, 2, 2, 2, 2, 2, 2, 2, 2, 2, 2, 2, 2, 2, 2, 2, 2, 2, 2, 2, 2, 2, 2, 2, 2, 2, 2, 2, 1, 1, 1, 1, 1, 1, 1, 1, 1, 1, 1, 1, 1, 1, 1, 1, 1, 1, 1, 1, 1, 1, 1, 1, 1, 1, 1, 1, 1, 1, 1, 1, 1, 1, 1, 1, 1, 1, 1, 1, 1, 1, 1, 1, 1, 1, 1, 1, 1, 1, 1, 1, 1, 1, 1, 1, 1, 1, 1, 1, 1, 1, 1, 1, 1, 1, 1, 1, 1, 1, 1, 1, 1, 1, 1, 1, 1, 1, 1, 1, 1, 1, 1, 1, 1, 1, 1, 1, 1, 1, 1, 1, 1, 1, 1, 1, 1, 1, 1, 1, 1, 1, 1, 1, 1, 1, 1, 1, 1, 1, 1, 1, 1, 1, 1, 1, 1, 1, 1, 1, 1, 1, 1, 1, 1, 1, 1, 1, 1, 1, 1, 1, 1, 1, 1, 1, 1, 1, 1, 1, 1, 1, 1, 1, 1, 1, 1, 1, 1, 1, 1, 1, 1, 1, 1, 1, 1, 1, 1, 1, 1, 1, 1, 1, 1, 1, 1, 1, 1, 1, 1, 1, 1, 1, 1, 1, 1, 1, 1, 1, 1, 1, 1, 1, 1, 1, 1, 1, 1, 1, 1, 1, 1, 1, 1, 1, 1, 1, 1, 1, 1, 1, 1, 1, 1, 1, 1, 1, 1, 1, 1, 1, 1, 1, 1, 1])
me_grid_001.materials.append(mat_floor_outside)
me_grid_001.materials.append(mat_walls)
me_grid_001.materials.append(mat_floor_inside)
me_grid_001.use_remesh_preserve_volume = False
me_grid_001.use_remesh_preserve_attributes = False
me_grid_001.use_mirror_vertex_groups = False
me_grid_001.update()
me_grid_002 = bpy.data.meshes.new('Grid.002')
me_grid_002.from_pydata([(-48.0, -30.0, 0.0), (-46.0, -30.0, 0.0), (-44.0, -30.0, 0.0), (-42.0, -30.0, 0.0), (-40.0, -30.0, 0.0), (-38.0, -30.0, 0.0), (-36.0, -30.0, 0.0), (-34.0, -30.0, 0.0), (-32.0, -30.0, 0.0), (-30.0, -30.0, 0.0), (-28.0, -30.0, 0.0), (-26.0, -30.0, 0.0), (-24.0, -30.0, 0.0), (-22.0, -30.0, 0.0), (-20.0, -30.0, 0.0), (-18.0, -30.0, 0.0), (-16.0, -30.0, 0.0), (-14.0, -30.0, 0.0), (-12.0, -30.0, 0.0), (-10.0, -30.0, 0.0), (-8.0, -30.0, 0.0), (-6.0, -30.0, 0.0), (-4.0, -30.0, 0.0), (-2.0, -30.0, 0.0), (2.082e-08, -30.0, 0.0), (2.0, -30.0, 0.0), (4.0, -30.0, 0.0), (6.0, -30.0, 0.0), (8.0, -30.0, 0.0), (10.0, -30.0, 0.0), (12.0, -30.0, 0.0), (14.0, -30.0, 0.0), (16.0, -30.0, 0.0), (18.0, -30.0, 0.0), (20.0, -30.0, 0.0), (22.0, -30.0, 0.0), (24.0, -30.0, 0.0), (26.0, -30.0, 0.0), (28.0, -30.0, 0.0), (30.0, -30.0, 0.0), (32.0, -30.0, 0.0), (34.0, -30.0, 0.0), (36.0, -30.0, 0.0), (38.0, -30.0, 0.0), (-48.0, -28.0, 0.0), (-46.0, -28.0, 0.0), (-44.0, -28.0, 0.0), (-42.0, -28.0, 0.0), (-40.0, -28.0, 0.0), (-38.0, -28.0, 0.0), (-36.0, -28.0, 0.0), (-34.0, -28.0, 0.0), (-32.0, -28.0, 0.0), (-30.0, -28.0, 0.0), (-28.0, -28.0, 0.0), (-26.0, -28.0, 0.0), (-24.0, -28.0, 0.0), (-22.0, -28.0, 0.0), (-20.0, -28.0, 0.0), (-18.0, -28.0, 0.0), (-16.0, -28.0, 0.0), (-14.0, -28.0, 0.0), (-12.0, -28.0, 0.0), (-10.0, -28.0, 0.0), (-8.0, -28.0, 0.0), (-6.0, -28.0, 0.0), (-4.0, -28.0, 0.0), (-2.0, -28.0, 0.0), (2.082e-08, -28.0, 0.0), (2.0, -28.0, 0.0), (4.0, -28.0, 0.0), (6.0, -28.0, 0.0), (8.0, -28.0, 0.0), (10.0, -28.0, 0.0), (12.0, -28.0, 0.0), (14.0, -28.0, 0.0), (16.0, -28.0, 0.0), (18.0, -28.0, 0.0), (20.0, -28.0, 0.0), (22.0, -28.0, 0.0), (24.0, -28.0, 0.0), (26.0, -28.0, 0.0), (28.0, -28.0, 0.0), (30.0, -28.0, 0.0), (32.0, -28.0, 0.0), (34.0, -28.0, 0.0), (36.0, -28.0, 0.0), (38.0, -28.0, 0.0), (-48.0, -26.0, 0.0), (-46.0, -26.0, 0.0), (-44.0, -26.0, 0.0), (-42.0, -26.0, 0.0), (-40.0, -26.0, 0.0), (-38.0, -26.0, 0.0), (-36.0, -26.0, 0.0), (-34.0, -26.0, 0.0), (-32.0, -26.0, 0.0), (-30.0, -26.0, 0.0), (-28.0, -26.0, 0.0), (-26.0, -26.0, 0.0), (-24.0, -26.0, 0.0), (-22.0, -26.0, 0.0), (-20.0, -26.0, 0.0), (-18.0, -26.0, 0.0), (-16.0, -26.0, 0.0), (-14.0, -26.0, 0.0), (-12.0, -26.0, 0.0), (-10.0, -26.0, 0.0), (-8.0, -26.0, 0.0), (-6.0, -26.0, 0.0), (-4.0, -26.0, 0.0), (-2.0, -26.0, 0.0), (2.082e-08, -26.0, 0.0), (2.0, -26.0, 0.0), (4.0, -26.0, 0.0), (6.0, -26.0, 0.0), (8.0, -26.0, 0.0), (10.0, -26.0, 0.0), (12.0, -26.0, 0.0), (14.0, -26.0, 0.0), (16.0, -26.0, 0.0), (18.0, -26.0, 0.0), (20.0, -26.0, 0.0), (22.0, -26.0, 0.0), (24.0, -26.0, 0.0), (26.0, -26.0, 0.0), (28.0, -26.0, 0.0), (30.0, -26.0, 0.0), (32.0, -26.0, 0.0), (34.0, -26.0, 0.0), (36.0, -26.0, 0.0), (38.0, -26.0, 0.0), (-48.0, -24.0, 0.0), (-46.0, -24.0, 0.0), (-44.0, -24.0, 0.0), (-42.0, -24.0, 0.0), (-40.0, -24.0, 0.0), (-38.0, -24.0, 0.0), (-36.0, -24.0, 0.0), (-34.0, -24.0, 0.0), (-32.0, -24.0, 0.0), (-30.0, -24.0, 0.0), (-28.0, -24.0, 0.0), (-26.0, -24.0, 0.0), (-24.0, -24.0, 0.0), (-22.0, -24.0, 0.0), (-20.0, -24.0, 0.0), (-18.0, -24.0, 0.0), (-16.0, -24.0, 0.0), (-14.0, -24.0, 0.0), (-12.0, -24.0, 0.0), (-10.0, -24.0, 0.0), (-8.0, -24.0, 0.0), (-6.0, -24.0, 0.0), (-4.0, -24.0, 0.0), (-2.0, -24.0, 0.0), (2.082e-08, -24.0, 0.0), (2.0, -24.0, 0.0), (4.0, -24.0, 0.0), (6.0, -24.0, 0.0), (8.0, -24.0, 0.0), (10.0, -24.0, 0.0), (12.0, -24.0, 0.0), (24.0, -24.0, 0.0), (26.0, -24.0, 0.0), (28.0, -24.0, 0.0), (30.0, -24.0, 0.0), (32.0, -24.0, 0.0), (34.0, -24.0, 0.0), (36.0, -24.0, 0.0), (38.0, -24.0, 0.0), (-48.0, -22.0, 0.0), (-46.0, -22.0, 0.0), (-44.0, -22.0, 0.0), (-42.0, -22.0, 0.0), (-40.0, -22.0, 0.0), (-38.0, -22.0, 0.0), (-36.0, -22.0, 0.0), (-34.0, -22.0, 0.0), (-32.0, -22.0, 0.0), (-30.0, -22.0, 0.0), (-28.0, -22.0, 0.0), (-26.0, -22.0, 0.0), (-24.0, -22.0, 0.0), (-22.0, -22.0, 0.0), (-20.0, -22.0, 0.0), (-18.0, -22.0, 0.0), (-16.0, -22.0, 0.0), (-14.0, -22.0, 0.0), (-12.0, -22.0, 0.0), (-10.0, -22.0, 0.0), (-8.0, -22.0, 0.0), (-6.0, -22.0, 0.0), (-4.0, -22.0, 0.0), (-2.0, -22.0, 0.0), (2.082e-08, -22.0, 0.0), (2.0, -22.0, 0.0), (4.0, -22.0, 0.0), (6.0, -22.0, 0.0), (8.0, -22.0, 0.0), (10.0, -22.0, 0.0), (12.0, -22.0, 0.0), (24.0, -22.0, 0.0), (26.0, -22.0, 0.0), (28.0, -22.0, 0.0), (30.0, -22.0, 0.0), (32.0, -22.0, 0.0), (34.0, -22.0, 0.0), (36.0, -22.0, 0.0), (38.0, -22.0, 0.0), (-48.0, -20.0, 0.0), (-46.0, -20.0, 0.0), (-44.0, -20.0, 0.0), (-42.0, -20.0, 0.0), (-40.0, -20.0, 0.0), (-38.0, -20.0, 0.0), (-36.0, -20.0, 0.0), (-34.0, -20.0, 0.0), (-32.0, -20.0, 0.0), (-30.0, -20.0, 0.0), (-28.0, -20.0, 0.0), (-26.0, -20.0, 0.0), (-24.0, -20.0, 0.0), (-22.0, -20.0, 0.0), (-20.0, -20.0, 0.0), (-18.0, -20.0, 0.0), (-16.0, -20.0, 0.0), (-14.0, -20.0, 0.0), (-12.0, -20.0, 0.0), (-10.0, -20.0, 0.0), (-8.0, -20.0, 0.0), (-6.0, -20.0, 0.0), (-4.0, -20.0, 0.0), (-2.0, -20.0, 0.0), (2.082e-08, -20.0, 0.0), (2.0, -20.0, 0.0), (4.0, -20.0, 0.0), (6.0, -20.0, 0.0), (8.0, -20.0, 0.0), (10.0, -20.0, 0.0), (12.0, -20.0, 0.0), (24.0, -20.0, 0.0), (26.0, -20.0, 0.0), (28.0, -20.0, 0.0), (30.0, -20.0, 0.0), (32.0, -20.0, 0.0), (34.0, -20.0, 0.0), (36.0, -20.0, 0.0), (38.0, -20.0, 0.0), (-48.0, -18.0, 0.0), (-46.0, -18.0, 0.0), (-44.0, -18.0, 0.0), (-42.0, -18.0, 0.0), (-40.0, -18.0, 0.0), (-38.0, -18.0, 0.0), (-36.0, -18.0, 0.0), (-34.0, -18.0, 0.0), (-32.0, -18.0, 0.0), (-30.0, -18.0, 0.0), (-28.0, -18.0, 0.0), (-26.0, -18.0, 0.0), (-24.0, -18.0, 0.0), (-22.0, -18.0, 0.0), (-20.0, -18.0, 0.0), (-18.0, -18.0, 0.0), (-16.0, -18.0, 0.0), (-14.0, -18.0, 0.0), (-12.0, -18.0, 0.0), (-10.0, -18.0, 0.0), (-8.0, -18.0, 0.0), (-6.0, -18.0, 0.0), (-4.0, -18.0, 0.0), (-2.0, -18.0, 0.0), (2.082e-08, -18.0, 0.0), (2.0, -18.0, 0.0), (4.0, -18.0, 0.0), (6.0, -18.0, 0.0), (8.0, -18.0, 0.0), (10.0, -18.0, 0.0), (12.0, -18.0, 0.0), (24.0, -18.0, 0.0), (26.0, -18.0, 0.0), (28.0, -18.0, 0.0), (30.0, -18.0, 0.0), (32.0, -18.0, 0.0), (34.0, -18.0, 0.0), (36.0, -18.0, 0.0), (38.0, -18.0, 0.0), (-48.0, -16.0, 0.0), (-46.0, -16.0, 0.0), (-44.0, -16.0, 0.0), (-42.0, -16.0, 0.0), (-40.0, -16.0, 0.0), (-38.0, -16.0, 0.0), (-36.0, -16.0, 0.0), (-34.0, -16.0, 0.0), (-32.0, -16.0, 0.0), (-30.0, -16.0, 0.0), (-28.0, -16.0, 0.0), (-26.0, -16.0, 0.0), (-24.0, -16.0, 0.0), (-22.0, -16.0, 0.0), (-20.0, -16.0, 0.0), (-18.0, -16.0, 0.0), (-16.0, -16.0, 0.0), (-14.0, -16.0, 0.0), (-12.0, -16.0, 0.0), (-10.0, -16.0, 0.0), (-8.0, -16.0, 0.0), (-6.0, -16.0, 0.0), (-4.0, -16.0, 0.0), (-2.0, -16.0, 0.0), (2.082e-08, -16.0, 0.0), (2.0, -16.0, 0.0), (4.0, -16.0, 0.0), (6.0, -16.0, 0.0), (8.0, -16.0, 0.0), (10.0, -16.0, 0.0), (12.0, -16.0, 0.0), (14.0, -16.0, 0.0), (16.0, -16.0, 0.0), (20.0, -16.0, 0.0), (22.0, -16.0, 0.0), (24.0, -16.0, 0.0), (26.0, -16.0, 0.0), (28.0, -16.0, 0.0), (30.0, -16.0, 0.0), (32.0, -16.0, 0.0), (34.0, -16.0, 0.0), (36.0, -16.0, 0.0), (38.0, -16.0, 0.0), (-48.0, -14.0, 0.0), (-46.0, -14.0, 0.0), (-44.0, -14.0, 0.0), (-42.0, -14.0, 0.0), (-32.0, -14.0, 0.0), (-30.0, -14.0, 0.0), (-28.0, -14.0, 0.0), (-26.0, -14.0, 0.0), (-24.0, -14.0, 0.0), (-22.0, -14.0, 0.0), (-20.0, -14.0, 0.0), (-18.0, -14.0, 0.0), (-16.0, -14.0, 0.0), (-14.0, -14.0, 0.0), (-12.0, -14.0, 0.0), (-10.0, -14.0, 0.0), (-8.0, -14.0, 0.0), (-6.0, -14.0, 0.0), (-4.0, -14.0, 0.0), (-2.0, -14.0, 0.0), (2.082e-08, -14.0, 0.0), (2.0, -14.0, 0.0), (4.0, -14.0, 0.0), (6.0, -14.0, 0.0), (8.0, -14.0, 0.0), (10.0, -14.0, 0.0), (12.0, -14.0, 0.0), (14.0, -14.0, 0.0), (16.0, -14.0, 0.0), (20.0, -14.0, 0.0), (22.0, -14.0, 0.0), (24.0, -14.0, 0.0), (26.0, -14.0, 0.0), (28.0, -14.0, 0.0), (30.0, -14.0, 0.0), (32.0, -14.0, 0.0), (34.0, -14.0, 0.0), (36.0, -14.0, 0.0), (38.0, -14.0, 0.0), (-48.0, -12.0, 0.0), (-46.0, -12.0, 0.0), (-44.0, -12.0, 0.0), (-42.0, -12.0, 0.0), (-32.0, -12.0, 0.0), (-30.0, -12.0, 0.0), (-28.0, -12.0, 0.0), (-26.0, -12.0, 0.0), (-24.0, -12.0, 0.0), (-22.0, -12.0, 0.0), (-20.0, -12.0, 0.0), (-18.0, -12.0, 0.0), (-16.0, -12.0, 0.0), (-14.0, -12.0, 0.0), (-12.0, -12.0, 0.0), (-10.0, -12.0, 0.0), (-8.0, -12.0, 0.0), (-6.0, -12.0, 0.0), (-4.0, -12.0, 0.0), (-2.0, -12.0, 0.0), (2.082e-08, -12.0, 0.0), (2.0, -12.0, 0.0), (4.0, -12.0, 0.0), (6.0, -12.0, 0.0), (8.0, -12.0, 0.0), (10.0, -12.0, 0.0), (12.0, -12.0, 0.0), (14.0, -12.0, 0.0), (16.0, -12.0, 0.0), (20.0, -12.0, 0.0), (22.0, -12.0, 0.0), (24.0, -12.0, 0.0), (26.0, -12.0, 0.0), (28.0, -12.0, 0.0), (30.0, -12.0, 0.0), (32.0, -12.0, 0.0), (34.0, -12.0, 0.0), (36.0, -12.0, 0.0), (38.0, -12.0, 0.0), (-48.0, -10.0, 0.0), (-46.0, -10.0, 0.0), (-44.0, -10.0, 0.0), (-42.0, -10.0, 0.0), (-32.0, -10.0, 0.0), (-30.0, -10.0, 0.0), (-28.0, -10.0, 0.0), (-26.0, -10.0, 0.0), (-24.0, -10.0, 0.0), (-22.0, -10.0, 0.0), (-20.0, -10.0, 0.0), (-18.0, -10.0, 0.0), (-16.0, -10.0, 0.0), (-14.0, -10.0, 0.0), (-12.0, -10.0, 0.0), (-10.0, -10.0, 0.0), (-8.0, -10.0, 0.0), (-6.0, -10.0, 0.0), (6.0, -10.0, 0.0), (8.0, -10.0, 0.0), (10.0, -10.0, 0.0), (12.0, -10.0, 0.0), (14.0, -10.0, 0.0), (16.0, -10.0, 0.0), (20.0, -10.0, 0.0), (22.0, -10.0, 0.0), (24.0, -10.0, 0.0), (26.0, -10.0, 0.0), (28.0, -10.0, 0.0), (30.0, -10.0, 0.0), (32.0, -10.0, 0.0), (34.0, -10.0, 0.0), (36.0, -10.0, 0.0), (38.0, -10.0, 0.0), (-48.0, -8.0, 0.0), (-46.0, -8.0, 0.0), (-44.0, -8.0, 0.0), (-42.0, -8.0, 0.0), (-32.0, -8.0, 0.0), (-30.0, -8.0, 0.0), (-28.0, -8.0, 0.0), (-26.0, -8.0, 0.0), (-24.0, -8.0, 0.0), (-22.0, -8.0, 0.0), (-20.0, -8.0, 0.0), (-18.0, -8.0, 0.0), (-16.0, -8.0, 0.0), (-14.0, -8.0, 0.0), (-12.0, -8.0, 0.0), (-10.0, -8.0, 0.0), (-8.0, -8.0, 0.0), (-6.0, -8.0, 0.0), (6.0, -8.0, 0.0), (8.0, -8.0, 0.0), (10.0, -8.0, 0.0), (12.0, -8.0, 0.0), (14.0, -8.0, 0.0), (16.0, -8.0, 0.0), (20.0, -8.0, 0.0), (22.0, -8.0, 0.0), (24.0, -8.0, 0.0), (26.0, -8.0, 0.0), (28.0, -8.0, 0.0), (30.0, -8.0, 0.0), (32.0, -8.0, 0.0), (34.0, -8.0, 0.0), (36.0, -8.0, 0.0), (38.0, -8.0, 0.0), (-48.0, -6.0, 0.0), (-46.0, -6.0, 0.0), (-44.0, -6.0, 0.0), (-42.0, -6.0, 0.0), (20.0, -6.0, 0.0), (22.0, -6.0, 0.0), (24.0, -6.0, 0.0), (26.0, -6.0, 0.0), (28.0, -6.0, 0.0), (30.0, -6.0, 0.0), (32.0, -6.0, 0.0), (34.0, -6.0, 0.0), (36.0, -6.0, 0.0), (38.0, -6.0, 0.0), (-48.0, -4.0, 0.0), (-46.0, -4.0, 0.0), (-44.0, -4.0, 0.0), (-42.0, -4.0, 0.0), (-32.0, -4.0, 0.0), (-30.0, -4.0, 0.0), (-28.0, -4.0, 0.0), (-26.0, -4.0, 0.0), (-24.0, -4.0, 0.0), (-22.0, -4.0, 0.0), (-18.0, -4.0, 0.0), (-16.0, -4.0, 0.0), (-14.0, -4.0, 0.0), (-12.0, -4.0, 0.0), (-10.0, -4.0, 0.0), (-8.0, -4.0, 0.0), (-6.0, -4.0, 0.0), (6.0, -4.0, 0.0), (8.0, -4.0, 0.0), (10.0, -4.0, 0.0), (12.0, -4.0, 0.0), (14.0, -4.0, 0.0), (16.0, -4.0, 0.0), (18.0, -4.0, 0.0), (20.0, -4.0, 0.0), (22.0, -4.0, 0.0), (24.0, -4.0, 0.0), (26.0, -4.0, 0.0), (28.0, -4.0, 0.0), (30.0, -4.0, 0.0), (32.0, -4.0, 0.0), (34.0, -4.0, 0.0), (36.0, -4.0, 0.0), (38.0, -4.0, 0.0), (-48.0, -2.0, 0.0), (-46.0, -2.0, 0.0), (-44.0, -2.0, 0.0), (-42.0, -2.0, 0.0), (-32.0, -2.0, 0.0), (-30.0, -2.0, 0.0), (-28.0, -2.0, 0.0), (-26.0, -2.0, 0.0), (-24.0, -2.0, 0.0), (-22.0, -2.0, 0.0), (-18.0, -2.0, 0.0), (-16.0, -2.0, 0.0), (-14.0, -2.0, 0.0), (-12.0, -2.0, 0.0), (-10.0, -2.0, 0.0), (-8.0, -2.0, 0.0), (-6.0, -2.0, 0.0), (6.0, -2.0, 0.0), (8.0, -2.0, 0.0), (10.0, -2.0, 0.0), (12.0, -2.0, 0.0), (14.0, -2.0, 0.0), (16.0, -2.0, 0.0), (18.0, -2.0, 0.0), (20.0, -2.0, 0.0), (22.0, -2.0, 0.0), (24.0, -2.0, 0.0), (26.0, -2.0, 0.0), (28.0, -2.0, 0.0), (30.0, -2.0, 0.0), (32.0, -2.0, 0.0), (34.0, -2.0, 0.0), (36.0, -2.0, 0.0), (38.0, -2.0, 0.0), (-48.0, 1.185e-06, 0.0), (-46.0, 1.185e-06, 0.0), (-44.0, 1.185e-06, 0.0), (-42.0, 1.185e-06, 0.0), (-32.0, 1.185e-06, 0.0), (-30.0, 1.185e-06, 0.0), (-28.0, 1.185e-06, 0.0), (-26.0, 1.185e-06, 0.0), (-24.0, 1.185e-06, 0.0), (-22.0, 1.185e-06, 0.0), (-18.0, 1.185e-06, 0.0), (-16.0, 1.185e-06, 0.0), (-14.0, 1.185e-06, 0.0), (-12.0, 1.185e-06, 0.0), (-10.0, 1.185e-06, 0.0), (-8.0, 1.185e-06, 0.0), (-6.0, 1.185e-06, 0.0), (6.0, 1.185e-06, 0.0), (8.0, 1.185e-06, 0.0), (10.0, 1.185e-06, 0.0), (12.0, 1.185e-06, 0.0), (14.0, 1.185e-06, 0.0), (16.0, 1.185e-06, 0.0), (18.0, 1.185e-06, 0.0), (20.0, 1.185e-06, 0.0), (22.0, 1.185e-06, 0.0), (24.0, 1.185e-06, 0.0), (26.0, 1.185e-06, 0.0), (28.0, 1.185e-06, 0.0), (30.0, 1.185e-06, 0.0), (32.0, 1.185e-06, 0.0), (34.0, 1.185e-06, 0.0), (36.0, 1.185e-06, 0.0), (38.0, 1.185e-06, 0.0), (-48.0, 2.0, 0.0), (-46.0, 2.0, 0.0), (-44.0, 2.0, 0.0), (-42.0, 2.0, 0.0), (-40.0, 2.0, 0.0), (-38.0, 2.0, 0.0), (-36.0, 2.0, 0.0), (-34.0, 2.0, 0.0), (-32.0, 2.0, 0.0), (-30.0, 2.0, 0.0), (-28.0, 2.0, 0.0), (-26.0, 2.0, 0.0), (-24.0, 2.0, 0.0), (-22.0, 2.0, 0.0), (-18.0, 2.0, 0.0), (-16.0, 2.0, 0.0), (-14.0, 2.0, 0.0), (-12.0, 2.0, 0.0), (-10.0, 2.0, 0.0), (-8.0, 2.0, 0.0), (-6.0, 2.0, 0.0), (6.0, 2.0, 0.0), (8.0, 2.0, 0.0), (10.0, 2.0, 0.0), (12.0, 2.0, 0.0), (14.0, 2.0, 0.0), (16.0, 2.0, 0.0), (18.0, 2.0, 0.0), (20.0, 2.0, 0.0), (22.0, 2.0, 0.0), (24.0, 2.0, 0.0), (26.0, 2.0, 0.0), (30.0, 2.0, 0.0), (32.0, 2.0, 0.0), (34.0, 2.0, 0.0), (36.0, 2.0, 0.0), (38.0, 2.0, 0.0), (-48.0, 4.0, 0.0), (-46.0, 4.0, 0.0), (-44.0, 4.0, 0.0), (-42.0, 4.0, 0.0), (-40.0, 4.0, 0.0), (-38.0, 4.0, 0.0), (-36.0, 4.0, 0.0), (-34.0, 4.0, 0.0), (-32.0, 4.0, 0.0), (-30.0, 4.0, 0.0), (-28.0, 4.0, 0.0), (-26.0, 4.0, 0.0), (-24.0, 4.0, 0.0), (-22.0, 4.0, 0.0), (-18.0, 4.0, 0.0), (-16.0, 4.0, 0.0), (-14.0, 4.0, 0.0), (-12.0, 4.0, 0.0), (-10.0, 4.0, 0.0), (-8.0, 4.0, 0.0), (-6.0, 4.0, 0.0), (6.0, 4.0, 0.0), (8.0, 4.0, 0.0), (10.0, 4.0, 0.0), (12.0, 4.0, 0.0), (14.0, 4.0, 0.0), (16.0, 4.0, 0.0), (18.0, 4.0, 0.0), (20.0, 4.0, 0.0), (22.0, 4.0, 0.0), (24.0, 4.0, 0.0), (26.0, 4.0, 0.0), (34.0, 4.0, 0.0), (36.0, 4.0, 0.0), (38.0, 4.0, 0.0), (-48.0, 6.0, 0.0), (-46.0, 6.0, 0.0), (-44.0, 6.0, 0.0), (-42.0, 6.0, 0.0), (-40.0, 6.0, 0.0), (-38.0, 6.0, 0.0), (-36.0, 6.0, 0.0), (-34.0, 6.0, 0.0), (-32.0, 6.0, 0.0), (-30.0, 6.0, 0.0), (-28.0, 6.0, 0.0), (-26.0, 6.0, 0.0), (-24.0, 6.0, 0.0), (-22.0, 6.0, 0.0), (34.0, 6.0, 0.0), (36.0, 6.0, 0.0), (38.0, 6.0, 0.0), (-48.0, 8.0, 0.0), (-46.0, 8.0, 0.0), (-44.0, 8.0, 0.0), (-42.0, 8.0, 0.0), (-40.0, 8.0, 0.0), (-38.0, 8.0, 0.0), (-36.0, 8.0, 0.0), (-34.0, 8.0, 0.0), (-32.0, 8.0, 0.0), (-30.0, 8.0, 0.0), (-28.0, 8.0, 0.0), (-26.0, 8.0, 0.0), (-24.0, 8.0, 0.0), (-22.0, 8.0, 0.0), (-20.0, 8.0, 0.0), (-18.0, 8.0, 0.0), (-16.0, 8.0, 0.0), (-14.0, 8.0, 0.0), (-12.0, 8.0, 0.0), (-10.0, 8.0, 0.0), (-8.0, 8.0, 0.0), (-6.0, 8.0, 0.0), (6.0, 8.0, 0.0), (8.0, 8.0, 0.0), (10.0, 8.0, 0.0), (12.0, 8.0, 0.0), (14.0, 8.0, 0.0), (16.0, 8.0, 0.0), (18.0, 8.0, 0.0), (20.0, 8.0, 0.0), (22.0, 8.0, 0.0), (24.0, 8.0, 0.0), (26.0, 8.0, 0.0), (28.0, 8.0, 0.0), (34.0, 8.0, 0.0), (36.0, 8.0, 0.0), (38.0, 8.0, 0.0), (-48.0, 10.0, 0.0), (-46.0, 10.0, 0.0), (-44.0, 10.0, 0.0), (-42.0, 10.0, 0.0), (-40.0, 10.0, 0.0), (-38.0, 10.0, 0.0), (-36.0, 10.0, 0.0), (-34.0, 10.0, 0.0), (-32.0, 10.0, 0.0), (-30.0, 10.0, 0.0), (-28.0, 10.0, 0.0), (-26.0, 10.0, 0.0), (-24.0, 10.0, 0.0), (-22.0, 10.0, 0.0), (-20.0, 10.0, 0.0), (-18.0, 10.0, 0.0), (-16.0, 10.0, 0.0), (-14.0, 10.0, 0.0), (-12.0, 10.0, 0.0), (-10.0, 10.0, 0.0), (-8.0, 10.0, 0.0), (-6.0, 10.0, 0.0), (6.0, 10.0, 0.0), (8.0, 10.0, 0.0), (10.0, 10.0, 0.0), (12.0, 10.0, 0.0), (14.0, 10.0, 0.0), (16.0, 10.0, 0.0), (18.0, 10.0, 0.0), (20.0, 10.0, 0.0), (22.0, 10.0, 0.0), (24.0, 10.0, 0.0), (26.0, 10.0, 0.0), (28.0, 10.0, 0.0), (34.0, 10.0, 0.0), (36.0, 10.0, 0.0), (38.0, 10.0, 0.0), (-48.0, 12.0, 0.0), (-46.0, 12.0, 0.0), (-44.0, 12.0, 0.0), (-42.0, 12.0, 0.0), (-40.0, 12.0, 0.0), (-38.0, 12.0, 0.0), (-36.0, 12.0, 0.0), (-34.0, 12.0, 0.0), (-32.0, 12.0, 0.0), (-30.0, 12.0, 0.0), (-28.0, 12.0, 0.0), (-26.0, 12.0, 0.0), (-24.0, 12.0, 0.0), (-22.0, 12.0, 0.0), (-20.0, 12.0, 0.0), (-18.0, 12.0, 0.0), (-16.0, 12.0, 0.0), (-14.0, 12.0, 0.0), (-12.0, 12.0, 0.0), (-10.0, 12.0, 0.0), (-8.0, 12.0, 0.0), (-6.0, 12.0, 0.0), (-4.0, 12.0, 0.0), (-2.0, 12.0, 0.0), (2.0, 12.0, 0.0), (4.0, 12.0, 0.0), (6.0, 12.0, 0.0), (8.0, 12.0, 0.0), (10.0, 12.0, 0.0), (12.0, 12.0, 0.0), (14.0, 12.0, 0.0), (16.0, 12.0, 0.0), (18.0, 12.0, 0.0), (20.0, 12.0, 0.0), (22.0, 12.0, 0.0), (24.0, 12.0, 0.0), (26.0, 12.0, 0.0), (28.0, 12.0, 0.0), (34.0, 12.0, 0.0), (36.0, 12.0, 0.0), (38.0, 12.0, 0.0), (-48.0, 14.0, 0.0), (-46.0, 14.0, 0.0), (-44.0, 14.0, 0.0), (-42.0, 14.0, 0.0), (-40.0, 14.0, 0.0), (-38.0, 14.0, 0.0), (-36.0, 14.0, 0.0), (-34.0, 14.0, 0.0), (-32.0, 14.0, 0.0), (-30.0, 14.0, 0.0), (-28.0, 14.0, 0.0), (-26.0, 14.0, 0.0), (-24.0, 14.0, 0.0), (-22.0, 14.0, 0.0), (-20.0, 14.0, 0.0), (-18.0, 14.0, 0.0), (-16.0, 14.0, 0.0), (-14.0, 14.0, 0.0), (-12.0, 14.0, 0.0), (-10.0, 14.0, 0.0), (-8.0, 14.0, 0.0), (-6.0, 14.0, 0.0), (-4.0, 14.0, 0.0), (-2.0, 14.0, 0.0), (2.0, 14.0, 0.0), (4.0, 14.0, 0.0), (6.0, 14.0, 0.0), (8.0, 14.0, 0.0), (10.0, 14.0, 0.0), (12.0, 14.0, 0.0), (14.0, 14.0, 0.0), (16.0, 14.0, 0.0), (18.0, 14.0, 0.0), (20.0, 14.0, 0.0), (22.0, 14.0, 0.0), (24.0, 14.0, 0.0), (26.0, 14.0, 0.0), (28.0, 14.0, 0.0), (34.0, 14.0, 0.0), (36.0, 14.0, 0.0), (38.0, 14.0, 0.0), (-48.0, 16.0, 0.0), (-46.0, 16.0, 0.0), (-44.0, 16.0, 0.0), (-42.0, 16.0, 0.0), (-40.0, 16.0, 0.0), (-38.0, 16.0, 0.0), (-36.0, 16.0, 0.0), (-34.0, 16.0, 0.0), (-32.0, 16.0, 0.0), (-30.0, 16.0, 0.0), (-28.0, 16.0, 0.0), (-26.0, 16.0, 0.0), (-24.0, 16.0, 0.0), (-22.0, 16.0, 0.0), (-20.0, 16.0, 0.0), (-18.0, 16.0, 0.0), (-16.0, 16.0, 0.0), (-14.0, 16.0, 0.0), (-12.0, 16.0, 0.0), (-10.0, 16.0, 0.0), (-8.0, 16.0, 0.0), (-6.0, 16.0, 0.0), (-4.0, 16.0, 0.0), (-2.0, 16.0, 0.0), (2.0, 16.0, 0.0), (4.0, 16.0, 0.0), (6.0, 16.0, 0.0), (8.0, 16.0, 0.0), (10.0, 16.0, 0.0), (12.0, 16.0, 0.0), (14.0, 16.0, 0.0), (16.0, 16.0, 0.0), (18.0, 16.0, 0.0), (20.0, 16.0, 0.0), (22.0, 16.0, 0.0), (24.0, 16.0, 0.0), (26.0, 16.0, 0.0), (28.0, 16.0, 0.0), (30.0, 16.0, 0.0), (32.0, 16.0, 0.0), (34.0, 16.0, 0.0), (36.0, 16.0, 0.0), (38.0, 16.0, 0.0), (-48.0, 18.0, 0.0), (-46.0, 18.0, 0.0), (-44.0, 18.0, 0.0), (-42.0, 18.0, 0.0), (-40.0, 18.0, 0.0), (-38.0, 18.0, 0.0), (-36.0, 18.0, 0.0), (-34.0, 18.0, 0.0), (-32.0, 18.0, 0.0), (-30.0, 18.0, 0.0), (-28.0, 18.0, 0.0), (-26.0, 18.0, 0.0), (-24.0, 18.0, 0.0), (-22.0, 18.0, 0.0), (-20.0, 18.0, 0.0), (-18.0, 18.0, 0.0), (-16.0, 18.0, 0.0), (-14.0, 18.0, 0.0), (-12.0, 18.0, 0.0), (-10.0, 18.0, 0.0), (-8.0, 18.0, 0.0), (-6.0, 18.0, 0.0), (-4.0, 18.0, 0.0), (-2.0, 18.0, 0.0), (2.0, 18.0, 0.0), (4.0, 18.0, 0.0), (6.0, 18.0, 0.0), (8.0, 18.0, 0.0), (10.0, 18.0, 0.0), (12.0, 18.0, 0.0), (14.0, 18.0, 0.0), (16.0, 18.0, 0.0), (18.0, 18.0, 0.0), (20.0, 18.0, 0.0), (22.0, 18.0, 0.0), (24.0, 18.0, 0.0), (26.0, 18.0, 0.0), (28.0, 18.0, 0.0), (30.0, 18.0, 0.0), (32.0, 18.0, 0.0), (34.0, 18.0, 0.0), (36.0, 18.0, 0.0), (38.0, 18.0, 0.0), (-48.0, 20.0, 0.0), (-46.0, 20.0, 0.0), (-44.0, 20.0, 0.0), (-42.0, 20.0, 0.0), (-40.0, 20.0, 0.0), (-38.0, 20.0, 0.0), (-36.0, 20.0, 0.0), (-34.0, 20.0, 0.0), (-32.0, 20.0, 0.0), (-30.0, 20.0, 0.0), (-28.0, 20.0, 0.0), (-26.0, 20.0, 0.0), (-24.0, 20.0, 0.0), (-22.0, 20.0, 0.0), (-20.0, 20.0, 0.0), (-18.0, 20.0, 0.0), (-16.0, 20.0, 0.0), (-14.0, 20.0, 0.0), (-12.0, 20.0, 0.0), (-10.0, 20.0, 0.0), (-8.0, 20.0, 0.0), (-6.0, 20.0, 0.0), (-4.0, 20.0, 0.0), (-2.0, 20.0, 0.0), (2.0, 20.0, 0.0), (4.0, 20.0, 0.0), (6.0, 20.0, 0.0), (8.0, 20.0, 0.0), (10.0, 20.0, 0.0), (12.0, 20.0, 0.0), (14.0, 20.0, 0.0), (16.0, 20.0, 0.0), (18.0, 20.0, 0.0), (20.0, 20.0, 0.0), (22.0, 20.0, 0.0), (24.0, 20.0, 0.0), (26.0, 20.0, 0.0), (28.0, 20.0, 0.0), (30.0, 20.0, 0.0), (32.0, 20.0, 0.0), (34.0, 20.0, 0.0), (36.0, 20.0, 0.0), (38.0, 20.0, 0.0), (-48.0, 22.0, 0.0), (-46.0, 22.0, 0.0), (-44.0, 22.0, 0.0), (-42.0, 22.0, 0.0), (-40.0, 22.0, 0.0), (-38.0, 22.0, 0.0), (-36.0, 22.0, 0.0), (-34.0, 22.0, 0.0), (-32.0, 22.0, 0.0), (-30.0, 22.0, 0.0), (-28.0, 22.0, 0.0), (-26.0, 22.0, 0.0), (-24.0, 22.0, 0.0), (-22.0, 22.0, 0.0), (-20.0, 22.0, 0.0), (-18.0, 22.0, 0.0), (-16.0, 22.0, 0.0), (-14.0, 22.0, 0.0), (-12.0, 22.0, 0.0), (-10.0, 22.0, 0.0), (-8.0, 22.0, 0.0), (6.0, 22.0, 0.0), (8.0, 22.0, 0.0), (10.0, 22.0, 0.0), (12.0, 22.0, 0.0), (14.0, 22.0, 0.0), (16.0, 22.0, 0.0), (18.0, 22.0, 0.0), (20.0, 22.0, 0.0), (22.0, 22.0, 0.0), (24.0, 22.0, 0.0), (26.0, 22.0, 0.0), (28.0, 22.0, 0.0), (30.0, 22.0, 0.0), (32.0, 22.0, 0.0), (34.0, 22.0, 0.0), (36.0, 22.0, 0.0), (38.0, 22.0, 0.0), (-48.0, 24.0, 0.0), (-46.0, 24.0, 0.0), (-44.0, 24.0, 0.0), (-42.0, 24.0, 0.0), (-40.0, 24.0, 0.0), (-38.0, 24.0, 0.0), (-36.0, 24.0, 0.0), (-34.0, 24.0, 0.0), (-32.0, 24.0, 0.0), (-30.0, 24.0, 0.0), (-28.0, 24.0, 0.0), (-26.0, 24.0, 0.0), (-24.0, 24.0, 0.0), (-22.0, 24.0, 0.0), (-20.0, 24.0, 0.0), (-18.0, 24.0, 0.0), (-16.0, 24.0, 0.0), (-14.0, 24.0, 0.0), (-12.0, 24.0, 0.0), (-10.0, 24.0, 0.0), (-8.0, 24.0, 0.0), (6.0, 24.0, 0.0), (8.0, 24.0, 0.0), (10.0, 24.0, 0.0), (12.0, 24.0, 0.0), (14.0, 24.0, 0.0), (16.0, 24.0, 0.0), (18.0, 24.0, 0.0), (20.0, 24.0, 0.0), (22.0, 24.0, 0.0), (24.0, 24.0, 0.0), (26.0, 24.0, 0.0), (28.0, 24.0, 0.0), (30.0, 24.0, 0.0), (32.0, 24.0, 0.0), (34.0, 24.0, 0.0), (36.0, 24.0, 0.0), (38.0, 24.0, 0.0), (-48.0, 26.0, 0.0), (-46.0, 26.0, 0.0), (-44.0, 26.0, 0.0), (-42.0, 26.0, 0.0), (-40.0, 26.0, 0.0), (-38.0, 26.0, 0.0), (-36.0, 26.0, 0.0), (-34.0, 26.0, 0.0), (-32.0, 26.0, 0.0), (-30.0, 26.0, 0.0), (-28.0, 26.0, 0.0), (-26.0, 26.0, 0.0), (-24.0, 26.0, 0.0), (-22.0, 26.0, 0.0), (-20.0, 26.0, 0.0), (-18.0, 26.0, 0.0), (-16.0, 26.0, 0.0), (-14.0, 26.0, 0.0), (-12.0, 26.0, 0.0), (-10.0, 26.0, 0.0), (-8.0, 26.0, 0.0), (8.0, 26.0, 0.0), (10.0, 26.0, 0.0), (12.0, 26.0, 0.0), (14.0, 26.0, 0.0), (16.0, 26.0, 0.0), (18.0, 26.0, 0.0), (20.0, 26.0, 0.0), (22.0, 26.0, 0.0), (24.0, 26.0, 0.0), (26.0, 26.0, 0.0), (28.0, 26.0, 0.0), (30.0, 26.0, 0.0), (32.0, 26.0, 0.0), (34.0, 26.0, 0.0), (36.0, 26.0, 0.0), (38.0, 26.0, 0.0), (-48.0, 28.0, 0.0), (-46.0, 28.0, 0.0), (-44.0, 28.0, 0.0), (-42.0, 28.0, 0.0), (-40.0, 28.0, 0.0), (-38.0, 28.0, 0.0), (-36.0, 28.0, 0.0), (-34.0, 28.0, 0.0), (-32.0, 28.0, 0.0), (-30.0, 28.0, 0.0), (-28.0, 28.0, 0.0), (-26.0, 28.0, 0.0), (-24.0, 28.0, 0.0), (-22.0, 28.0, 0.0), (-20.0, 28.0, 0.0), (-18.0, 28.0, 0.0), (-16.0, 28.0, 0.0), (-14.0, 28.0, 0.0), (-12.0, 28.0, 0.0), (-10.0, 28.0, 0.0), (-8.0, 28.0, 0.0), (8.0, 28.0, 0.0), (10.0, 28.0, 0.0), (12.0, 28.0, 0.0), (14.0, 28.0, 0.0), (16.0, 28.0, 0.0), (18.0, 28.0, 0.0), (20.0, 28.0, 0.0), (22.0, 28.0, 0.0), (24.0, 28.0, 0.0), (26.0, 28.0, 0.0), (28.0, 28.0, 0.0), (30.0, 28.0, 0.0), (32.0, 28.0, 0.0), (34.0, 28.0, 0.0), (36.0, 28.0, 0.0), (38.0, 28.0, 0.0), (-48.0, 30.0, 0.0), (-46.0, 30.0, 0.0), (-44.0, 30.0, 0.0), (-42.0, 30.0, 0.0), (-40.0, 30.0, 0.0), (-38.0, 30.0, 0.0), (-36.0, 30.0, 0.0), (-34.0, 30.0, 0.0), (-32.0, 30.0, 0.0), (-30.0, 30.0, 0.0), (-28.0, 30.0, 0.0), (-26.0, 30.0, 0.0), (-24.0, 30.0, 0.0), (-22.0, 30.0, 0.0), (-20.0, 30.0, 0.0), (-18.0, 30.0, 0.0), (-16.0, 30.0, 0.0), (-14.0, 30.0, 0.0), (-12.0, 30.0, 0.0), (-10.0, 30.0, 0.0), (-8.0, 30.0, 0.0), (-6.0, 30.0, 0.0), (-4.0, 30.0, 0.0), (-2.0, 30.0, 0.0), (2.082e-08, 30.0, 0.0), (2.0, 30.0, 0.0), (4.0, 30.0, 0.0), (6.0, 30.0, 0.0), (8.0, 30.0, 0.0), (10.0, 30.0, 0.0), (12.0, 30.0, 0.0), (14.0, 30.0, 0.0), (16.0, 30.0, 0.0), (18.0, 30.0, 0.0), (20.0, 30.0, 0.0), (22.0, 30.0, 0.0), (24.0, 30.0, 0.0), (26.0, 30.0, 0.0), (28.0, 30.0, 0.0), (30.0, 30.0, 0.0), (32.0, 30.0, 0.0), (34.0, 30.0, 0.0), (36.0, 30.0, 0.0), (38.0, 30.0, 0.0), (-48.0, 32.0, 0.0), (-46.0, 32.0, 0.0), (-44.0, 32.0, 0.0), (-42.0, 32.0, 0.0), (-40.0, 32.0, 0.0), (-38.0, 32.0, 0.0), (-36.0, 32.0, 0.0), (-34.0, 32.0, 0.0), (-32.0, 32.0, 0.0), (-30.0, 32.0, 0.0), (-28.0, 32.0, 0.0), (-26.0, 32.0, 0.0), (-24.0, 32.0, 0.0), (-22.0, 32.0, 0.0), (-20.0, 32.0, 0.0), (-18.0, 32.0, 0.0), (-16.0, 32.0, 0.0), (-14.0, 32.0, 0.0), (-12.0, 32.0, 0.0), (-10.0, 32.0, 0.0), (-8.0, 32.0, 0.0), (-6.0, 32.0, 0.0), (-4.0, 32.0, 0.0), (-2.0, 32.0, 0.0), (2.082e-08, 32.0, 0.0), (2.0, 32.0, 0.0), (4.0, 32.0, 0.0), (6.0, 32.0, 0.0), (8.0, 32.0, 0.0), (10.0, 32.0, 0.0), (12.0, 32.0, 0.0), (14.0, 32.0, 0.0), (16.0, 32.0, 0.0), (18.0, 32.0, 0.0), (20.0, 32.0, 0.0), (22.0, 32.0, 0.0), (24.0, 32.0, 0.0), (26.0, 32.0, 0.0), (28.0, 32.0, 0.0), (30.0, 32.0, 0.0), (32.0, 32.0, 0.0), (34.0, 32.0, 0.0), (36.0, 32.0, 0.0), (38.0, 32.0, 0.0)], [], [(0, 1, 45, 44), (1, 2, 46, 45), (2, 3, 47, 46), (3, 4, 48, 47), (4, 5, 49, 48), (5, 6, 50, 49), (6, 7, 51, 50), (7, 8, 52, 51), (8, 9, 53, 52), (9, 10, 54, 53), (10, 11, 55, 54), (11, 12, 56, 55), (12, 13, 57, 56), (13, 14, 58, 57), (14, 15, 59, 58), (15, 16, 60, 59), (16, 17, 61, 60), (17, 18, 62, 61), (18, 19, 63, 62), (19, 20, 64, 63), (20, 21, 65, 64), (21, 22, 66, 65), (22, 23, 67, 66), (23, 24, 68, 67), (24, 25, 69, 68), (25, 26, 70, 69), (26, 27, 71, 70), (27, 28, 72, 71), (28, 29, 73, 72), (29, 30, 74, 73), (30, 31, 75, 74), (31, 32, 76, 75), (32, 33, 77, 76), (33, 34, 78, 77), (34, 35, 79, 78), (35, 36, 80, 79), (36, 37, 81, 80), (37, 38, 82, 81), (38, 39, 83, 82), (39, 40, 84, 83), (40, 41, 85, 84), (41, 42, 86, 85), (42, 43, 87, 86), (44, 45, 89, 88), (45, 46, 90, 89), (46, 47, 91, 90), (47, 48, 92, 91), (48, 49, 93, 92), (49, 50, 94, 93), (50, 51, 95, 94), (51, 52, 96, 95), (52, 53, 97, 96), (53, 54, 98, 97), (54, 55, 99, 98), (55, 56, 100, 99), (56, 57, 101, 100), (57, 58, 102, 101), (58, 59, 103, 102), (59, 60, 104, 103), (60, 61, 105, 104), (61, 62, 106, 105), (62, 63, 107, 106), (63, 64, 108, 107), (64, 65, 109, 108), (65, 66, 110, 109), (66, 67, 111, 110), (67, 68, 112, 111), (68, 69, 113, 112), (69, 70, 114, 113), (70, 71, 115, 114), (71, 72, 116, 115), (72, 73, 117, 116), (73, 74, 118, 117), (74, 75, 119, 118), (75, 76, 120, 119), (76, 77, 121, 120), (77, 78, 122, 121), (78, 79, 123, 122), (79, 80, 124, 123), (80, 81, 125, 124), (81, 82, 126, 125), (82, 83, 127, 126), (83, 84, 128, 127), (84, 85, 129, 128), (85, 86, 130, 129), (86, 87, 131, 130), (88, 89, 133, 132), (89, 90, 134, 133), (90, 91, 135, 134), (91, 92, 136, 135), (92, 93, 137, 136), (93, 94, 138, 137), (94, 95, 139, 138), (95, 96, 140, 139), (96, 97, 141, 140), (97, 98, 142, 141), (98, 99, 143, 142), (99, 100, 144, 143), (100, 101, 145, 144), (101, 102, 146, 145), (102, 103, 147, 146), (103, 104, 148, 147), (104, 105, 149, 148), (105, 106, 150, 149), (106, 107, 151, 150), (107, 108, 152, 151), (108, 109, 153, 152), (109, 110, 154, 153), (110, 111, 155, 154), (111, 112, 156, 155), (112, 113, 157, 156), (113, 114, 158, 157), (114, 115, 159, 158), (115, 116, 160, 159), (116, 117, 161, 160), (117, 118, 162, 161), (124, 125, 164, 163), (125, 126, 165, 164), (126, 127, 166, 165), (127, 128, 167, 166), (128, 129, 168, 167), (129, 130, 169, 168), (130, 131, 170, 169), (132, 133, 172, 171), (133, 134, 173, 172), (134, 135, 174, 173), (135, 136, 175, 174), (136, 137, 176, 175), (137, 138, 177, 176), (138, 139, 178, 177), (139, 140, 179, 178), (140, 141, 180, 179), (141, 142, 181, 180), (142, 143, 182, 181), (143, 144, 183, 182), (144, 145, 184, 183), (145, 146, 185, 184), (146, 147, 186, 185), (147, 148, 187, 186), (148, 149, 188, 187), (149, 150, 189, 188), (150, 151, 190, 189), (151, 152, 191, 190), (152, 153, 192, 191), (153, 154, 193, 192), (154, 155, 194, 193), (155, 156, 195, 194), (156, 157, 196, 195), (157, 158, 197, 196), (158, 159, 198, 197), (159, 160, 199, 198), (160, 161, 200, 199), (161, 162, 201, 200), (163, 164, 203, 202), (164, 165, 204, 203), (165, 166, 205, 204), (166, 167, 206, 205), (167, 168, 207, 206), (168, 169, 208, 207), (169, 170, 209, 208), (171, 172, 211, 210), (172, 173, 212, 211), (173, 174, 213, 212), (174, 175, 214, 213), (175, 176, 215, 214), (176, 177, 216, 215), (177, 178, 217, 216), (178, 179, 218, 217), (179, 180, 219, 218), (180, 181, 220, 219), (181, 182, 221, 220), (182, 183, 222, 221), (183, 184, 223, 222), (184, 185, 224, 223), (185, 186, 225, 224), (186, 187, 226, 225), (187, 188, 227, 226), (188, 189, 228, 227), (189, 190, 229, 228), (190, 191, 230, 229), (191, 192, 231, 230), (192, 193, 232, 231), (193, 194, 233, 232), (194, 195, 234, 233), (195, 196, 235, 234), (196, 197, 236, 235), (197, 198, 237, 236), (198, 199, 238, 237), (199, 200, 239, 238), (200, 201, 240, 239), (202, 203, 242, 241), (203, 204, 243, 242), (204, 205, 244, 243), (205, 206, 245, 244), (206, 207, 246, 245), (207, 208, 247, 246), (208, 209, 248, 247), (210, 211, 250, 249), (211, 212, 251, 250), (212, 213, 252, 251), (213, 214, 253, 252), (214, 215, 254, 253), (215, 216, 255, 254), (216, 217, 256, 255), (217, 218, 257, 256), (218, 219, 258, 257), (219, 220, 259, 258), (220, 221, 260, 259), (221, 222, 261, 260), (222, 223, 262, 261), (223, 224, 263, 262), (224, 225, 264, 263), (225, 226, 265, 264), (226, 227, 266, 265), (227, 228, 267, 266), (228, 229, 268, 267), (229, 230, 269, 268), (230, 231, 270, 269), (231, 232, 271, 270), (232, 233, 272, 271), (233, 234, 273, 272), (234, 235, 274, 273), (235, 236, 275, 274), (236, 237, 276, 275), (237, 238, 277, 276), (238, 239, 278, 277), (239, 240, 279, 278), (241, 242, 281, 280), (242, 243, 282, 281), (243, 244, 283, 282), (244, 245, 284, 283), (245, 246, 285, 284), (246, 247, 286, 285), (247, 248, 287, 286), (249, 250, 289, 288), (250, 251, 290, 289), (251, 252, 291, 290), (252, 253, 292, 291), (253, 254, 293, 292), (254, 255, 294, 293), (255, 256, 295, 294), (256, 257, 296, 295), (257, 258, 297, 296), (258, 259, 298, 297), (259, 260, 299, 298), (260, 261, 300, 299), (261, 262, 301, 300), (262, 263, 302, 301), (263, 264, 303, 302), (264, 265, 304, 303), (265, 266, 305, 304), (266, 267, 306, 305), (267, 268, 307, 306), (268, 269, 308, 307), (269, 270, 309, 308), (270, 271, 310, 309), (271, 272, 311, 310), (272, 273, 312, 311), (273, 274, 313, 312), (274, 275, 314, 313), (275, 276, 315, 314), (276, 277, 316, 315), (277, 278, 317, 316), (278, 279, 318, 317), (280, 281, 324, 323), (281, 282, 325, 324), (282, 283, 326, 325), (283, 284, 327, 326), (284, 285, 328, 327), (285, 286, 329, 328), (286, 287, 330, 329), (288, 289, 332, 331), (289, 290, 333, 332), (290, 291, 334, 333), (296, 297, 336, 335), (297, 298, 337, 336), (298, 299, 338, 337), (299, 300, 339, 338), (300, 301, 340, 339), (301, 302, 341, 340), (302, 303, 342, 341), (303, 304, 343, 342), (304, 305, 344, 343), (305, 306, 345, 344), (306, 307, 346, 345), (307, 308, 347, 346), (308, 309, 348, 347), (309, 310, 349, 348), (310, 311, 350, 349), (311, 312, 351, 350), (312, 313, 352, 351), (313, 314, 353, 352), (314, 315, 354, 353), (315, 316, 355, 354), (316, 317, 356, 355), (317, 318, 357, 356), (318, 319, 358, 357), (319, 320, 359, 358), (321, 322, 361, 360), (322, 323, 362, 361), (323, 324, 363, 362), (324, 325, 364, 363), (325, 326, 365, 364), (326, 327, 366, 365), (327, 328, 367, 366), (328, 329, 368, 367), (329, 330, 369, 368), (331, 332, 371, 370), (332, 333, 372, 371), (333, 334, 373, 372), (335, 336, 375, 374), (336, 337, 376, 375), (337, 338, 377, 376), (338, 339, 378, 377), (339, 340, 379, 378), (340, 341, 380, 379), (341, 342, 381, 380), (342, 343, 382, 381), (343, 344, 383, 382), (344, 345, 384, 383), (345, 346, 385, 384), (346, 347, 386, 385), (347, 348, 387, 386), (348, 349, 388, 387), (349, 350, 389, 388), (350, 351, 390, 389), (351, 352, 391, 390), (352, 353, 392, 391), (353, 354, 393, 392), (354, 355, 394, 393), (355, 356, 395, 394), (356, 357, 396, 395), (357, 358, 397, 396), (358, 359, 398, 397), (360, 361, 400, 399), (361, 362, 401, 400), (362, 363, 402, 401), (363, 364, 403, 402), (364, 365, 404, 403), (365, 366, 405, 404), (366, 367, 406, 405), (367, 368, 407, 406), (368, 369, 408, 407), (370, 371, 410, 409), (371, 372, 411, 410), (372, 373, 412, 411), (374, 375, 414, 413), (375, 376, 415, 414), (376, 377, 416, 415), (377, 378, 417, 416), (378, 379, 418, 417), (379, 380, 419, 418), (380, 381, 420, 419), (381, 382, 421, 420), (382, 383, 422, 421), (383, 384, 423, 422), (384, 385, 424, 423), (385, 386, 425, 424), (386, 387, 426, 425), (393, 394, 428, 427), (394, 395, 429, 428), (395, 396, 430, 429), (396, 397, 431, 430), (397, 398, 432, 431), (399, 400, 434, 433), (400, 401, 435, 434), (401, 402, 436, 435), (402, 403, 437, 436), (403, 404, 438, 437), (404, 405, 439, 438), (405, 406, 440, 439), (406, 407, 441, 440), (407, 408, 442, 441), (409, 410, 444, 443), (410, 411, 445, 444), (411, 412, 446, 445), (413, 414, 448, 447), (414, 415, 449, 448), (415, 416, 450, 449), (416, 417, 451, 450), (417, 418, 452, 451), (418, 419, 453, 452), (419, 420, 454, 453), (420, 421, 455, 454), (421, 422, 456, 455), (422, 423, 457, 456), (423, 424, 458, 457), (424, 425, 459, 458), (425, 426, 460, 459), (427, 428, 462, 461), (428, 429, 463, 462), (429, 430, 464, 463), (430, 431, 465, 464), (431, 432, 466, 465), (433, 434, 468, 467), (434, 435, 469, 468), (435, 436, 470, 469), (436, 437, 471, 470), (437, 438, 472, 471), (438, 439, 473, 472), (439, 440, 474, 473), (440, 441, 475, 474), (441, 442, 476, 475), (443, 444, 478, 477), (444, 445, 479, 478), (445, 446, 480, 479), (467, 468, 482, 481), (468, 469, 483, 482), (469, 470, 484, 483), (470, 471, 485, 484), (471, 472, 486, 485), (472, 473, 487, 486), (473, 474, 488, 487), (474, 475, 489, 488), (475, 476, 490, 489), (477, 478, 492, 491), (478, 479, 493, 492), (479, 480, 494, 493), (481, 482, 516, 515), (482, 483, 517, 516), (483, 484, 518, 517), (484, 485, 519, 518), (485, 486, 520, 519), (486, 487, 521, 520), (487, 488, 522, 521), (488, 489, 523, 522), (489, 490, 524, 523), (491, 492, 526, 525), (492, 493, 527, 526), (493, 494, 528, 527), (495, 496, 530, 529), (496, 497, 531, 530), (497, 498, 532, 531), (498, 499, 533, 532), (499, 500, 534, 533), (501, 502, 536, 535), (502, 503, 537, 536), (503, 504, 538, 537), (504, 505, 539, 538), (505, 506, 540, 539), (506, 507, 541, 540), (508, 509, 543, 542), (509, 510, 544, 543), (510, 511, 545, 544), (511, 512, 546, 545), (512, 513, 547, 546), (513, 514, 548, 547), (514, 515, 549, 548), (515, 516, 550, 549), (516, 517, 551, 550), (517, 518, 552, 551), (518, 519, 553, 552), (519, 520, 554, 553), (520, 521, 555, 554), (521, 522, 556, 555), (522, 523, 557, 556), (523, 524, 558, 557), (525, 526, 560, 559), (526, 527, 561, 560), (527, 528, 562, 561), (529, 530, 564, 563), (530, 531, 565, 564), (531, 532, 566, 565), (532, 533, 567, 566), (533, 534, 568, 567), (535, 536, 570, 569), (536, 537, 571, 570), (537, 538, 572, 571), (538, 539, 573, 572), (539, 540, 574, 573), (540, 541, 575, 574), (542, 543, 577, 576), (543, 544, 578, 577), (544, 545, 579, 578), (545, 546, 580, 579), (546, 547, 581, 580), (547, 548, 582, 581), (548, 549, 583, 582), (549, 550, 584, 583), (550, 551, 585, 584), (551, 552, 586, 585), (552, 553, 587, 586), (553, 554, 588, 587), (554, 555, 589, 588), (555, 556, 590, 589), (556, 557, 591, 590), (557, 558, 592, 591), (559, 560, 594, 593), (560, 561, 595, 594), (561, 562, 596, 595), (563, 564, 602, 601), (564, 565, 603, 602), (565, 566, 604, 603), (566, 567, 605, 604), (567, 568, 606, 605), (569, 570, 608, 607), (570, 571, 609, 608), (571, 572, 610, 609), (572, 573, 611, 610), (573, 574, 612, 611), (574, 575, 613, 612), (576, 577, 615, 614), (577, 578, 616, 615), (578, 579, 617, 616), (579, 580, 618, 617), (580, 581, 619, 618), (581, 582, 620, 619), (582, 583, 621, 620), (583, 584, 622, 621), (584, 585, 623, 622), (585, 586, 624, 623), (588, 589, 626, 625), (589, 590, 627, 626), (590, 591, 628, 627), (591, 592, 629, 628), (593, 594, 631, 630), (594, 595, 632, 631), (595, 596, 633, 632), (596, 597, 634, 633), (597, 598, 635, 634), (598, 599, 636, 635), (599, 600, 637, 636), (600, 601, 638, 637), (601, 602, 639, 638), (602, 603, 640, 639), (603, 604, 641, 640), (604, 605, 642, 641), (605, 606, 643, 642), (607, 608, 645, 644), (608, 609, 646, 645), (609, 610, 647, 646), (610, 611, 648, 647), (611, 612, 649, 648), (612, 613, 650, 649), (614, 615, 652, 651), (615, 616, 653, 652), (616, 617, 654, 653), (617, 618, 655, 654), (618, 619, 656, 655), (619, 620, 657, 656), (620, 621, 658, 657), (621, 622, 659, 658), (622, 623, 660, 659), (623, 624, 661, 660), (627, 628, 663, 662), (628, 629, 664, 663), (630, 631, 666, 665), (631, 632, 667, 666), (632, 633, 668, 667), (633, 634, 669, 668), (634, 635, 670, 669), (635, 636, 671, 670), (636, 637, 672, 671), (637, 638, 673, 672), (638, 639, 674, 673), (639, 640, 675, 674), (640, 641, 676, 675), (641, 642, 677, 676), (642, 643, 678, 677), (662, 663, 680, 679), (663, 664, 681, 680), (665, 666, 683, 682), (666, 667, 684, 683), (667, 668, 685, 684), (668, 669, 686, 685), (669, 670, 687, 686), (670, 671, 688, 687), (671, 672, 689, 688), (672, 673, 690, 689), (673, 674, 691, 690), (674, 675, 692, 691), (675, 676, 693, 692), (676, 677, 694, 693), (677, 678, 695, 694), (679, 680, 717, 716), (680, 681, 718, 717), (682, 683, 720, 719), (683, 684, 721, 720), (684, 685, 722, 721), (685, 686, 723, 722), (686, 687, 724, 723), (687, 688, 725, 724), (688, 689, 726, 725), (689, 690, 727, 726), (690, 691, 728, 727), (691, 692, 729, 728), (692, 693, 730, 729), (693, 694, 731, 730), (694, 695, 732, 731), (695, 696, 733, 732), (696, 697, 734, 733), (697, 698, 735, 734), (698, 699, 736, 735), (699, 700, 737, 736), (700, 701, 738, 737), (701, 702, 739, 738), (702, 703, 740, 739), (704, 705, 742, 741), (705, 706, 743, 742), (706, 707, 744, 743), (707, 708, 745, 744), (708, 709, 746, 745), (709, 710, 747, 746), (710, 711, 748, 747), (711, 712, 749, 748), (712, 713, 750, 749), (713, 714, 751, 750), (714, 715, 752, 751), (716, 717, 754, 753), (717, 718, 755, 754), (719, 720, 757, 756), (720, 721, 758, 757), (721, 722, 759, 758), (722, 723, 760, 759), (723, 724, 761, 760), (724, 725, 762, 761), (725, 726, 763, 762), (726, 727, 764, 763), (727, 728, 765, 764), (728, 729, 766, 765), (729, 730, 767, 766), (730, 731, 768, 767), (731, 732, 769, 768), (732, 733, 770, 769), (733, 734, 771, 770), (734, 735, 772, 771), (735, 736, 773, 772), (736, 737, 774, 773), (737, 738, 775, 774), (738, 739, 776, 775), (739, 740, 777, 776), (741, 742, 783, 782), (742, 743, 784, 783), (743, 744, 785, 784), (744, 745, 786, 785), (745, 746, 787, 786), (746, 747, 788, 787), (747, 748, 789, 788), (748, 749, 790, 789), (749, 750, 791, 790), (750, 751, 792, 791), (751, 752, 793, 792), (753, 754, 795, 794), (754, 755, 796, 795), (756, 757, 798, 797), (757, 758, 799, 798), (758, 759, 800, 799), (759, 760, 801, 800), (760, 761, 802, 801), (761, 762, 803, 802), (762, 763, 804, 803), (763, 764, 805, 804), (764, 765, 806, 805), (765, 766, 807, 806), (766, 767, 808, 807), (767, 768, 809, 808), (768, 769, 810, 809), (769, 770, 811, 810), (770, 771, 812, 811), (771, 772, 813, 812), (772, 773, 814, 813), (773, 774, 815, 814), (774, 775, 816, 815), (775, 776, 817, 816), (776, 777, 818, 817), (777, 778, 819, 818), (778, 779, 820, 819), (780, 781, 822, 821), (781, 782, 823, 822), (782, 783, 824, 823), (783, 784, 825, 824), (784, 785, 826, 825), (785, 786, 827, 826), (786, 787, 828, 827), (787, 788, 829, 828), (788, 789, 830, 829), (789, 790, 831, 830), (790, 791, 832, 831), (791, 792, 833, 832), (792, 793, 834, 833), (794, 795, 836, 835), (795, 796, 837, 836), (797, 798, 839, 838), (798, 799, 840, 839), (799, 800, 841, 840), (800, 801, 842, 841), (801, 802, 843, 842), (802, 803, 844, 843), (803, 804, 845, 844), (804, 805, 846, 845), (805, 806, 847, 846), (806, 807, 848, 847), (807, 808, 849, 848), (808, 809, 850, 849), (809, 810, 851, 850), (810, 811, 852, 851), (811, 812, 853, 852), (812, 813, 854, 853), (813, 814, 855, 854), (814, 815, 856, 855), (815, 816, 857, 856), (816, 817, 858, 857), (817, 818, 859, 858), (818, 819, 860, 859), (819, 820, 861, 860), (821, 822, 863, 862), (822, 823, 864, 863), (823, 824, 865, 864), (824, 825, 866, 865), (825, 826, 867, 866), (826, 827, 868, 867), (827, 828, 869, 868), (828, 829, 870, 869), (829, 830, 871, 870), (830, 831, 872, 871), (831, 832, 873, 872), (832, 833, 874, 873), (833, 834, 875, 874), (835, 836, 879, 878), (836, 837, 880, 879), (838, 839, 882, 881), (839, 840, 883, 882), (840, 841, 884, 883), (841, 842, 885, 884), (842, 843, 886, 885), (843, 844, 887, 886), (844, 845, 888, 887), (845, 846, 889, 888), (846, 847, 890, 889), (847, 848, 891, 890), (848, 849, 892, 891), (849, 850, 893, 892), (850, 851, 894, 893), (851, 852, 895, 894), (852, 853, 896, 895), (853, 854, 897, 896), (854, 855, 898, 897), (855, 856, 899, 898), (856, 857, 900, 899), (857, 858, 901, 900), (858, 859, 902, 901), (859, 860, 903, 902), (860, 861, 904, 903), (862, 863, 906, 905), (863, 864, 907, 906), (864, 865, 908, 907), (865, 866, 909, 908), (866, 867, 910, 909), (867, 868, 911, 910), (868, 869, 912, 911), (869, 870, 913, 912), (870, 871, 914, 913), (871, 872, 915, 914), (872, 873, 916, 915), (873, 874, 917, 916), (874, 875, 918, 917), (875, 876, 919, 918), (876, 877, 920, 919), (877, 878, 921, 920), (878, 879, 922, 921), (879, 880, 923, 922), (881, 882, 925, 924), (882, 883, 926, 925), (883, 884, 927, 926), (884, 885, 928, 927), (885, 886, 929, 928), (886, 887, 930, 929), (887, 888, 931, 930), (888, 889, 932, 931), (889, 890, 933, 932), (890, 891, 934, 933), (891, 892, 935, 934), (892, 893, 936, 935), (893, 894, 937, 936), (894, 895, 938, 937), (895, 896, 939, 938), (896, 897, 940, 939), (897, 898, 941, 940), (898, 899, 942, 941), (899, 900, 943, 942), (900, 901, 944, 943), (901, 902, 945, 944), (902, 903, 946, 945), (903, 904, 947, 946), (905, 906, 949, 948), (906, 907, 950, 949), (907, 908, 951, 950), (908, 909, 952, 951), (909, 910, 953, 952), (910, 911, 954, 953), (911, 912, 955, 954), (912, 913, 956, 955), (913, 914, 957, 956), (914, 915, 958, 957), (915, 916, 959, 958), (916, 917, 960, 959), (917, 918, 961, 960), (918, 919, 962, 961), (919, 920, 963, 962), (920, 921, 964, 963), (921, 922, 965, 964), (922, 923, 966, 965), (924, 925, 968, 967), (925, 926, 969, 968), (926, 927, 970, 969), (927, 928, 971, 970), (928, 929, 972, 971), (929, 930, 973, 972), (930, 931, 974, 973), (931, 932, 975, 974), (932, 933, 976, 975), (933, 934, 977, 976), (934, 935, 978, 977), (935, 936, 979, 978), (936, 937, 980, 979), (937, 938, 981, 980), (938, 939, 982, 981), (939, 940, 983, 982), (940, 941, 984, 983), (941, 942, 985, 984), (942, 943, 986, 985), (943, 944, 987, 986), (950, 951, 989, 988), (951, 952, 990, 989), (952, 953, 991, 990), (953, 954, 992, 991), (954, 955, 993, 992), (955, 956, 994, 993), (956, 957, 995, 994), (957, 958, 996, 995), (958, 959, 997, 996), (959, 960, 998, 997), (960, 961, 999, 998), (961, 962, 1000, 999), (962, 963, 1001, 1000), (963, 964, 1002, 1001), (964, 965, 1003, 1002), (965, 966, 1004, 1003), (967, 968, 1006, 1005), (968, 969, 1007, 1006), (969, 970, 1008, 1007), (970, 971, 1009, 1008), (971, 972, 1010, 1009), (972, 973, 1011, 1010), (973, 974, 1012, 1011), (974, 975, 1013, 1012), (975, 976, 1014, 1013), (976, 977, 1015, 1014), (977, 978, 1016, 1015), (978, 979, 1017, 1016), (979, 980, 1018, 1017), (980, 981, 1019, 1018), (981, 982, 1020, 1019), (982, 983, 1021, 1020), (983, 984, 1022, 1021), (984, 985, 1023, 1022), (985, 986, 1024, 1023), (986, 987, 1025, 1024), (988, 989, 1027, 1026), (989, 990, 1028, 1027), (990, 991, 1029, 1028), (991, 992, 1030, 1029), (992, 993, 1031, 1030), (993, 994, 1032, 1031), (994, 995, 1033, 1032), (995, 996, 1034, 1033), (996, 997, 1035, 1034), (997, 998, 1036, 1035), (998, 999, 1037, 1036), (999, 1000, 1038, 1037), (1000, 1001, 1039, 1038), (1001, 1002, 1040, 1039), (1002, 1003, 1041, 1040), (1003, 1004, 1042, 1041), (1005, 1006, 1044, 1043), (1006, 1007, 1045, 1044), (1007, 1008, 1046, 1045), (1008, 1009, 1047, 1046), (1009, 1010, 1048, 1047), (1010, 1011, 1049, 1048), (1011, 1012, 1050, 1049), (1012, 1013, 1051, 1050), (1013, 1014, 1052, 1051), (1014, 1015, 1053, 1052), (1015, 1016, 1054, 1053), (1016, 1017, 1055, 1054), (1017, 1018, 1056, 1055), (1018, 1019, 1057, 1056), (1019, 1020, 1058, 1057), (1020, 1021, 1059, 1058), (1021, 1022, 1060, 1059), (1022, 1023, 1061, 1060), (1023, 1024, 1062, 1061), (1024, 1025, 1063, 1062), (1027, 1028, 1065, 1064), (1028, 1029, 1066, 1065), (1029, 1030, 1067, 1066), (1030, 1031, 1068, 1067), (1031, 1032, 1069, 1068), (1032, 1033, 1070, 1069), (1033, 1034, 1071, 1070), (1034, 1035, 1072, 1071), (1035, 1036, 1073, 1072), (1036, 1037, 1074, 1073), (1037, 1038, 1075, 1074), (1038, 1039, 1076, 1075), (1039, 1040, 1077, 1076), (1040, 1041, 1078, 1077), (1041, 1042, 1079, 1078), (1043, 1044, 1081, 1080), (1044, 1045, 1082, 1081), (1045, 1046, 1083, 1082), (1046, 1047, 1084, 1083), (1047, 1048, 1085, 1084), (1048, 1049, 1086, 1085), (1049, 1050, 1087, 1086), (1050, 1051, 1088, 1087), (1051, 1052, 1089, 1088), (1052, 1053, 1090, 1089), (1053, 1054, 1091, 1090), (1054, 1055, 1092, 1091), (1055, 1056, 1093, 1092), (1056, 1057, 1094, 1093), (1057, 1058, 1095, 1094), (1058, 1059, 1096, 1095), (1059, 1060, 1097, 1096), (1060, 1061, 1098, 1097), (1061, 1062, 1099, 1098), (1062, 1063, 1100, 1099), (1064, 1065, 1102, 1101), (1065, 1066, 1103, 1102), (1066, 1067, 1104, 1103), (1067, 1068, 1105, 1104), (1068, 1069, 1106, 1105), (1069, 1070, 1107, 1106), (1070, 1071, 1108, 1107), (1071, 1072, 1109, 1108), (1072, 1073, 1110, 1109), (1073, 1074, 1111, 1110), (1074, 1075, 1112, 1111), (1075, 1076, 1113, 1112), (1076, 1077, 1114, 1113), (1077, 1078, 1115, 1114), (1078, 1079, 1116, 1115), (1080, 1081, 1118, 1117), (1081, 1082, 1119, 1118), (1082, 1083, 1120, 1119), (1083, 1084, 1121, 1120), (1084, 1085, 1122, 1121), (1085, 1086, 1123, 1122), (1086, 1087, 1124, 1123), (1087, 1088, 1125, 1124), (1088, 1089, 1126, 1125), (1089, 1090, 1127, 1126), (1090, 1091, 1128, 1127), (1091, 1092, 1129, 1128), (1092, 1093, 1130, 1129), (1093, 1094, 1131, 1130), (1094, 1095, 1132, 1131), (1095, 1096, 1133, 1132), (1096, 1097, 1134, 1133), (1097, 1098, 1135, 1134), (1098, 1099, 1136, 1135), (1099, 1100, 1137, 1136), (1101, 1102, 1146, 1145), (1102, 1103, 1147, 1146), (1103, 1104, 1148, 1147), (1104, 1105, 1149, 1148), (1105, 1106, 1150, 1149), (1106, 1107, 1151, 1150), (1107, 1108, 1152, 1151), (1108, 1109, 1153, 1152), (1109, 1110, 1154, 1153), (1110, 1111, 1155, 1154), (1111, 1112, 1156, 1155), (1112, 1113, 1157, 1156), (1113, 1114, 1158, 1157), (1114, 1115, 1159, 1158), (1115, 1116, 1160, 1159), (1117, 1118, 1162, 1161), (1118, 1119, 1163, 1162), (1119, 1120, 1164, 1163), (1120, 1121, 1165, 1164), (1121, 1122, 1166, 1165), (1122, 1123, 1167, 1166), (1123, 1124, 1168, 1167), (1124, 1125, 1169, 1168), (1125, 1126, 1170, 1169), (1126, 1127, 1171, 1170), (1127, 1128, 1172, 1171), (1128, 1129, 1173, 1172), (1129, 1130, 1174, 1173), (1130, 1131, 1175, 1174), (1131, 1132, 1176, 1175), (1132, 1133, 1177, 1176), (1133, 1134, 1178, 1177), (1134, 1135, 1179, 1178), (1135, 1136, 1180, 1179), (1136, 1137, 1181, 1180), (1137, 1138, 1182, 1181), (1138, 1139, 1183, 1182), (1139, 1140, 1184, 1183), (1140, 1141, 1185, 1184), (1141, 1142, 1186, 1185), (1142, 1143, 1187, 1186), (1143, 1144, 1188, 1187), (1144, 1145, 1189, 1188), (1145, 1146, 1190, 1189), (1146, 1147, 1191, 1190), (1147, 1148, 1192, 1191), (1148, 1149, 1193, 1192), (1149, 1150, 1194, 1193), (1150, 1151, 1195, 1194), (1151, 1152, 1196, 1195), (1152, 1153, 1197, 1196), (1153, 1154, 1198, 1197), (1154, 1155, 1199, 1198), (1155, 1156, 1200, 1199), (1156, 1157, 1201, 1200), (1157, 1158, 1202, 1201), (1158, 1159, 1203, 1202), (1159, 1160, 1204, 1203)])
me_grid_002.materials.append(mat_floor_outside)
me_grid_002.materials.append(mat_walls)
me_grid_002.materials.append(mat_floor_inside)
me_grid_002.use_remesh_preserve_volume = False
me_grid_002.use_remesh_preserve_attributes = False
me_grid_002.use_mirror_vertex_groups = False
me_grid_002.update()

# ---- objects
ob_female_zombie_object_008 = bpy.data.objects.new('female_zombie_object.008', me_female_zombie_mesh)
ob_female_zombie_object_007 = bpy.data.objects.new('female_zombie_object.007', me_female_zombie_mesh)
ob_female_zombie_object_006 = bpy.data.objects.new('female_zombie_object.006', me_female_zombie_mesh)
ob_female_zombie_object_005 = bpy.data.objects.new('female_zombie_object.005', me_female_zombie_mesh)
ob_male_zombie_object_003 = bpy.data.objects.new('male_zombie_object.003', me_male_zombie_mesh)
ob_female_zombie_object_004 = bpy.data.objects.new('female_zombie_object.004', me_female_zombie_mesh)
ob_female_zombie_object_003 = bpy.data.objects.new('female_zombie_object.003', me_female_zombie_mesh)
ob_female_zombie_object_002 = bpy.data.objects.new('female_zombie_object.002', me_female_zombie_mesh)
ob_female_zombie_object_001 = bpy.data.objects.new('female_zombie_object.001', me_female_zombie_mesh)
ob_male_zombie_object_002 = bpy.data.objects.new('male_zombie_object.002', me_male_zombie_mesh)
ob_male_zombie_object_001 = bpy.data.objects.new('male_zombie_object.001', me_male_zombie_mesh)
ob_male_zombie_object = bpy.data.objects.new('male_zombie_object', me_male_zombie_mesh)
ob_female_zombie_object = bpy.data.objects.new('female_zombie_object', me_female_zombie_mesh)
ob_point_005 = bpy.data.objects.new('Point.005', light_point_005)
ob_point_004 = bpy.data.objects.new('Point.004', light_point_004)
ob_point_003 = bpy.data.objects.new('Point.003', light_point_003)
ob_point_002 = bpy.data.objects.new('Point.002', light_point_002)
ob_point_001 = bpy.data.objects.new('Point.001', light_point_001)
ob_point = bpy.data.objects.new('Point', light_point)
ob_camera = bpy.data.objects.new('Camera', cam_camera_001)
ob_grid = bpy.data.objects.new('Grid', me_grid_001)
ob_grid_001 = bpy.data.objects.new('Grid.001', me_grid_002)

# ---- transforms, parenting, visibility, modifiers, constraints
ob_female_zombie_object_008.location = (12.86, -6.344, 1.941)
ob_female_zombie_object_008.rotation_euler = (1.571, -0.0, 4.822)
ob_female_zombie_object_008.scale = (1.0, 1.96, 1.0)
ob_female_zombie_object_008.lineart.crease_threshold = 0.0
ob_female_zombie_object_007.location = (30.7, 13.25, 1.941)
ob_female_zombie_object_007.rotation_euler = (1.571, 0.0, 6.131)
ob_female_zombie_object_007.scale = (1.0, 1.96, 1.0)
ob_female_zombie_object_007.lineart.crease_threshold = 0.0
ob_female_zombie_object_006.location = (20.22, -20.57, 1.941)
ob_female_zombie_object_006.rotation_euler = (1.571, -0.0, 3.816)
ob_female_zombie_object_006.scale = (1.0, 1.96, 1.0)
ob_female_zombie_object_006.lineart.crease_threshold = 0.0
ob_female_zombie_object_005.location = (14.86, -21.44, 1.941)
ob_female_zombie_object_005.rotation_euler = (1.571, -0.0, 2.586)
ob_female_zombie_object_005.scale = (1.0, 1.96, 1.0)
ob_female_zombie_object_005.lineart.crease_threshold = 0.0
ob_male_zombie_object_003.location = (-39.99, -7.214, 1.941)
ob_male_zombie_object_003.rotation_euler = (1.571, -0.0, 1.545)
ob_male_zombie_object_003.scale = (1.0, 1.96, 1.0)
ob_male_zombie_object_003.lineart.crease_threshold = 0.0
ob_female_zombie_object_004.location = (18.03, -16.73, 1.941)
ob_female_zombie_object_004.rotation_euler = (1.571, -0.0, 2.821)
ob_female_zombie_object_004.scale = (1.0, 1.96, 1.0)
ob_female_zombie_object_004.lineart.crease_threshold = 0.0
ob_female_zombie_object_003.location = (-37.23, -12.53, 1.941)
ob_female_zombie_object_003.rotation_euler = (1.571, -0.0, 2.247)
ob_female_zombie_object_003.scale = (1.0, 1.96, 1.0)
ob_female_zombie_object_003.lineart.crease_threshold = 0.0
ob_female_zombie_object_002.location = (-37.08, -1.752, 1.941)
ob_female_zombie_object_002.rotation_euler = (1.571, -0.0, 1.108)
ob_female_zombie_object_002.scale = (1.0, 1.96, 1.0)
ob_female_zombie_object_002.lineart.crease_threshold = 0.0
ob_female_zombie_object_001.location = (-20.16, -1.902, 1.941)
ob_female_zombie_object_001.rotation_euler = (1.571, -0.0, 0.02276)
ob_female_zombie_object_001.scale = (1.0, 1.96, 1.0)
ob_female_zombie_object_001.lineart.crease_threshold = 0.0
ob_male_zombie_object_002.location = (-4.641, 25.86, 1.941)
ob_male_zombie_object_002.rotation_euler = (1.571, -0.0, 0.6321)
ob_male_zombie_object_002.scale = (1.0, 1.96, 1.0)
ob_male_zombie_object_002.lineart.crease_threshold = 0.0
ob_male_zombie_object_001.location = (3.564, 25.53, 1.941)
ob_male_zombie_object_001.rotation_euler = (1.571, -0.0, -0.6268)
ob_male_zombie_object_001.scale = (1.0, 1.96, 1.0)
ob_male_zombie_object_001.lineart.crease_threshold = 0.0
ob_male_zombie_object.location = (6.769, 6.052, 1.941)
ob_male_zombie_object.rotation_euler = (1.571, -0.0, -1.339)
ob_male_zombie_object.scale = (1.0, 1.96, 1.0)
ob_male_zombie_object.lineart.crease_threshold = 0.0
ob_female_zombie_object.location = (-0.244, 13.37, 1.941)
ob_female_zombie_object.rotation_euler = (1.571, -0.0, -0.0)
ob_female_zombie_object.scale = (1.0, 1.96, 1.0)
ob_female_zombie_object.lineart.crease_threshold = 0.0
ob_point_005.location = (-1.664, -8.007, 0.0)
ob_point_005.lineart.crease_threshold = 0.0
ob_point_004.location = (17.68, -19.65, 0.0)
ob_point_004.lineart.crease_threshold = 0.0
ob_point_003.location = (29.22, 5.096, 0.0)
ob_point_003.lineart.crease_threshold = 0.0
ob_point_002.location = (-1.248, 24.75, 0.0)
ob_point_002.lineart.crease_threshold = 0.0
ob_point_001.location = (-37.44, -6.863, 0.0)
ob_point_001.lineart.crease_threshold = 0.0
ob_point.location = (0.0, 0.0, 0.0)
ob_point.lineart.crease_threshold = 0.0
ob_camera.location = (-3.25, -5.416, 2.0)
ob_camera.rotation_euler = (1.571, -7.55e-08, -0.9368)
ob_camera.lineart.crease_threshold = 0.0
ob_grid.location = (0.0, 0.0, 0.0)
ob_grid.lineart.crease_threshold = 0.0
ob_grid_001.location = (0.0, 0.0, 0.0)
ob_grid_001.lineart.crease_threshold = 0.0

# ---- collection membership
col_collection_1.objects.link(ob_female_zombie_object_008)
col_collection_1.objects.link(ob_female_zombie_object_007)
col_collection_1.objects.link(ob_female_zombie_object_006)
col_collection_1.objects.link(ob_female_zombie_object_005)
col_collection_1.objects.link(ob_male_zombie_object_003)
col_collection_1.objects.link(ob_female_zombie_object_004)
col_collection_1.objects.link(ob_female_zombie_object_003)
col_collection_1.objects.link(ob_female_zombie_object_002)
col_collection_1.objects.link(ob_female_zombie_object_001)
col_collection_1.objects.link(ob_male_zombie_object_002)
col_collection_1.objects.link(ob_male_zombie_object_001)
col_collection_1.objects.link(ob_male_zombie_object)
col_collection_1.objects.link(ob_female_zombie_object)
col_collection_1.objects.link(ob_point_005)
col_collection_1.objects.link(ob_point_004)
col_collection_1.objects.link(ob_point_003)
col_collection_1.objects.link(ob_point_002)
col_collection_1.objects.link(ob_point_001)
col_collection_1.objects.link(ob_point)
col_collection_1.objects.link(ob_camera)
col_collection_1.objects.link(ob_grid)
col_collection_2.objects.link(ob_grid_001)

# ---- scene / render settings (as saved in the file)
scene.camera = ob_camera
scene.frame_start = 1; scene.frame_end = 250; scene.frame_set(1)
scene.render.engine = 'BLENDER_EEVEE_NEXT'
scene.render.resolution_percentage = 50
scene.render.dither_intensity = 0.0
scene.cycles.use_denoising = False
scene.cycles.samples = 128
scene.cycles.sampling_pattern = 'TABULATED_SOBOL'
scene.cycles.light_sampling_threshold = 0.0
scene.cycles.use_adaptive_sampling = False
scene.cycles.use_light_tree = False
scene.cycles.blur_glossy = 0.0
scene.cycles.sample_clamp_indirect = 0.0
scene.view_settings.view_transform = 'Standard'
bpy.context.view_layer.update()
